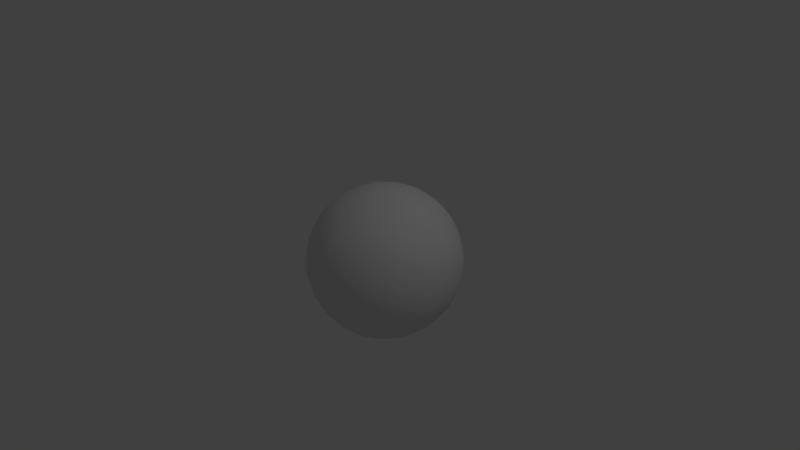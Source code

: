 # Source: 2pointenemy.blend  (saved by Blender 2.73.0; exported with 4.5.12 LTS)
import bpy
from mathutils import Matrix  # noqa: F401  (used for matrix-valued properties, if any)

bpy.ops.wm.read_factory_settings(use_empty=True)
scene = bpy.context.scene
scene.name = 'Scene'

# ---- collections
col_collection_1 = bpy.data.collections.new('Collection 1'); scene.collection.children.link(col_collection_1)

# ---- world
world_world = bpy.data.worlds.new('World'); scene.world = world_world
world_world.color = (0.05088, 0.05088, 0.05088)
world_world.use_sun_shadow = False
world_world.sun_shadow_jitter_overblur = 0.0
world_world.cycles.sampling_method = 'MANUAL'
world_world.cycles.sample_map_resolution = 256

# ---- cameras
cam_camera = bpy.data.cameras.new('Camera')
cam_camera.clip_end = 100.0
cam_camera.lens = 35.0
cam_camera.sensor_width = 32.0
cam_camera.sensor_height = 18.0
cam_camera.ortho_scale = 7.314
cam_camera.dof.focus_distance = 0.0
cam_camera.dof.aperture_fstop = 128.0

# ---- lights
light_lamp = bpy.data.lights.new('Lamp', 'POINT')
light_lamp.transmission_factor = 0.0
light_lamp.cutoff_distance = 30.0
light_lamp.energy = 100.0
light_lamp.shadow_buffer_clip_start = 1.001
light_lamp.shadow_soft_size = 0.1
light_lamp.shadow_maximum_resolution = 0.006
light_lamp.use_absolute_resolution = True
light_lamp.cycles.use_multiple_importance_sampling = False

# ---- meshes
me_sphere = bpy.data.meshes.new('Sphere')
me_sphere.from_pydata([(-0.1951, 0.0, 0.9808), (-0.3827, 0.0, 0.9239), (-0.5556, 0.0, 0.8315), (-0.7071, 0.0, 0.7071), (-0.8315, 0.0, 0.5556), (-0.9239, 0.0, 0.3827), (-0.9808, 0.0, 0.1951), (-1.0, 0.0, 7.55e-08), (-0.9808, 0.0, -0.1951), (-0.9239, 0.0, -0.3827), (-0.8315, 0.0, -0.5556), (-0.7071, 0.0, -0.7071), (-0.5556, 0.0, -0.8315), (-0.3827, 0.0, -0.9239), (-0.1951, 0.0, -0.9808), (-0.1913, 0.03806, 0.9808), (-0.3753, 0.07466, 0.9239), (-0.5449, 0.1084, 0.8315), (-0.6935, 0.1379, 0.7071), (-0.8155, 0.1622, 0.5556), (-0.9061, 0.1802, 0.3827), (-0.9619, 0.1913, 0.1951), (-0.9808, 0.1951, 7.55e-08), (-0.9619, 0.1913, -0.1951), (-0.9061, 0.1802, -0.3827), (-0.8155, 0.1622, -0.5556), (-0.6935, 0.1379, -0.7071), (-0.5449, 0.1084, -0.8315), (-0.3753, 0.07466, -0.9239), (-0.1913, 0.03806, -0.9808), (-0.1802, 0.07466, 0.9808), (-0.3536, 0.1464, 0.9239), (-0.5133, 0.2126, 0.8315), (-0.6533, 0.2706, 0.7071), (-0.7682, 0.3182, 0.5556), (-0.8536, 0.3536, 0.3827), (-0.9061, 0.3753, 0.1951), (-0.9239, 0.3827, 7.55e-08), (-0.9061, 0.3753, -0.1951), (-0.8536, 0.3536, -0.3827), (-0.7682, 0.3182, -0.5556), (-0.6533, 0.2706, -0.7071), (-0.5133, 0.2126, -0.8315), (-0.3536, 0.1464, -0.9239), (-0.1802, 0.07466, -0.9808), (-0.1622, 0.1084, 0.9808), (-0.3182, 0.2126, 0.9239), (-0.4619, 0.3087, 0.8315), (-0.5879, 0.3928, 0.7071), (-0.6913, 0.4619, 0.5556), (-0.7682, 0.5133, 0.3827), (-0.8155, 0.5449, 0.1951), (-0.8315, 0.5556, 7.55e-08), (-0.8155, 0.5449, -0.1951), (-0.7682, 0.5133, -0.3827), (-0.6913, 0.4619, -0.5556), (-0.5879, 0.3928, -0.7071), (-0.4619, 0.3087, -0.8315), (-0.3182, 0.2126, -0.9239), (-0.1622, 0.1084, -0.9808), (-0.1379, 0.1379, 0.9808), (-0.2706, 0.2706, 0.9239), (-0.3928, 0.3928, 0.8315), (-0.5, 0.5, 0.7071), (-0.5879, 0.5879, 0.5556), (-0.6533, 0.6533, 0.3827), (-0.6935, 0.6935, 0.1951), (-0.7071, 0.7071, 7.55e-08), (-0.6935, 0.6935, -0.1951), (-0.6533, 0.6533, -0.3827), (-0.5879, 0.5879, -0.5556), (-0.5, 0.5, -0.7071), (-0.3928, 0.3928, -0.8315), (-0.2706, 0.2706, -0.9239), (-0.1379, 0.1379, -0.9808), (-0.1084, 0.1622, 0.9808), (-0.2126, 0.3182, 0.9239), (-0.3087, 0.4619, 0.8315), (-0.3928, 0.5879, 0.7071), (-0.4619, 0.6913, 0.5556), (-0.5133, 0.7682, 0.3827), (-0.5449, 0.8155, 0.1951), (-0.5556, 0.8315, 7.55e-08), (-0.5449, 0.8155, -0.1951), (-0.5133, 0.7682, -0.3827), (-0.4619, 0.6913, -0.5556), (-0.3928, 0.5879, -0.7071), (-0.3087, 0.4619, -0.8315), (-0.2126, 0.3182, -0.9239), (-0.1084, 0.1622, -0.9808), (-0.07466, 0.1802, 0.9808), (-0.1464, 0.3536, 0.9239), (-0.2126, 0.5133, 0.8315), (-0.2706, 0.6533, 0.7071), (-0.3182, 0.7682, 0.5556), (-0.3536, 0.8536, 0.3827), (-0.3753, 0.9061, 0.1951), (-0.3827, 0.9239, 7.55e-08), (-0.3753, 0.9061, -0.1951), (-0.3536, 0.8536, -0.3827), (-0.3182, 0.7682, -0.5556), (-0.2706, 0.6533, -0.7071), (-0.2126, 0.5133, -0.8315), (-0.1464, 0.3536, -0.9239), (-0.07466, 0.1802, -0.9808), (-0.03806, 0.1913, 0.9808), (-0.07466, 0.3753, 0.9239), (-0.1084, 0.5449, 0.8315), (-0.1379, 0.6935, 0.7071), (-0.1622, 0.8155, 0.5556), (-0.1802, 0.9061, 0.3827), (-0.1913, 0.9619, 0.1951), (-0.1951, 0.9808, 7.55e-08), (-0.1913, 0.9619, -0.1951), (-0.1802, 0.9061, -0.3827), (-0.1622, 0.8155, -0.5556), (-0.1379, 0.6935, -0.7071), (-0.1084, 0.5449, -0.8315), (-0.07466, 0.3753, -0.9239), (-0.03806, 0.1913, -0.9808), (3.266e-07, 0.1951, 0.9808), (3.192e-07, 0.3827, 0.9239), (3.117e-07, 0.5556, 0.8315), (3.192e-07, 0.7071, 0.7071), (3.341e-07, 0.8315, 0.5556), (2.745e-07, 0.9239, 0.3827), (3.937e-07, 0.9808, 0.1951), (3.788e-07, 1.0, 7.55e-08), (3.937e-07, 0.9808, -0.1951), (2.298e-07, 0.9239, -0.3827), (3.341e-07, 0.8315, -0.5556), (3.192e-07, 0.7071, -0.7071), (3.415e-07, 0.5556, -0.8315), (3.043e-07, 0.3827, -0.9239), (3.08e-07, 0.1951, -0.9808), (0.03806, 0.1913, 0.9808), (0.07466, 0.3753, 0.9239), (0.1084, 0.5449, 0.8315), (0.138, 0.6935, 0.7071), (0.1622, 0.8155, 0.5556), (0.1802, 0.9061, 0.3827), (0.1913, 0.9619, 0.1951), (0.1951, 0.9808, 7.55e-08), (0.1913, 0.9619, -0.1951), (0.1802, 0.9061, -0.3827), (0.1622, 0.8155, -0.5556), (0.138, 0.6935, -0.7071), (0.1084, 0.5449, -0.8315), (0.07466, 0.3753, -0.9239), (0.03806, 0.1913, -0.9808), (0.07466, 0.1802, 0.9808), (0.1464, 0.3536, 0.9239), (0.2126, 0.5133, 0.8315), (0.2706, 0.6533, 0.7071), (0.3182, 0.7682, 0.5556), (0.3536, 0.8536, 0.3827), (0.3753, 0.9061, 0.1951), (0.3827, 0.9239, 7.55e-08), (0.3753, 0.9061, -0.1951), (0.3536, 0.8536, -0.3827), (0.3182, 0.7682, -0.5556), (0.2706, 0.6533, -0.7071), (0.2126, 0.5133, -0.8315), (0.1464, 0.3536, -0.9239), (0.07466, 0.1802, -0.9808), (0.1084, 0.1622, 0.9808), (0.2126, 0.3182, 0.9239), (0.3087, 0.4619, 0.8315), (0.3928, 0.5879, 0.7071), (0.4619, 0.6913, 0.5556), (0.5133, 0.7682, 0.3827), (0.5449, 0.8155, 0.1951), (0.5556, 0.8315, 7.55e-08), (0.5449, 0.8155, -0.1951), (0.5133, 0.7682, -0.3827), (0.4619, 0.6913, -0.5556), (0.3928, 0.5879, -0.7071), (0.3087, 0.4619, -0.8315), (0.2126, 0.3182, -0.9239), (0.1084, 0.1622, -0.9808), (0.138, 0.1379, 0.9808), (0.2706, 0.2706, 0.9239), (0.3928, 0.3928, 0.8315), (0.5, 0.5, 0.7071), (0.5879, 0.5879, 0.5556), (0.6533, 0.6533, 0.3827), (0.6935, 0.6935, 0.1951), (0.7071, 0.7071, 7.55e-08), (0.6935, 0.6935, -0.1951), (0.6533, 0.6533, -0.3827), (0.5879, 0.5879, -0.5556), (0.5, 0.5, -0.7071), (0.3928, 0.3928, -0.8315), (0.2706, 0.2706, -0.9239), (0.138, 0.1379, -0.9808), (0.1622, 0.1084, 0.9808), (0.3182, 0.2126, 0.9239), (0.4619, 0.3087, 0.8315), (0.5879, 0.3928, 0.7071), (0.6913, 0.4619, 0.5556), (0.7682, 0.5133, 0.3827), (0.8155, 0.5449, 0.1951), (0.8315, 0.5556, 7.55e-08), (0.8155, 0.5449, -0.1951), (0.7682, 0.5133, -0.3827), (0.6913, 0.4619, -0.5556), (0.5879, 0.3928, -0.7071), (0.4619, 0.3087, -0.8315), (0.3182, 0.2126, -0.9239), (0.1622, 0.1084, -0.9808), (0.1802, 0.07466, 0.9808), (0.3536, 0.1464, 0.9239), (0.5133, 0.2126, 0.8315), (0.6533, 0.2706, 0.7071), (0.7682, 0.3182, 0.5556), (0.8536, 0.3536, 0.3827), (0.9061, 0.3753, 0.1951), (0.9239, 0.3827, 7.55e-08), (0.9061, 0.3753, -0.1951), (0.8536, 0.3536, -0.3827), (0.7682, 0.3182, -0.5556), (0.6533, 0.2706, -0.7071), (0.5133, 0.2126, -0.8315), (0.3536, 0.1464, -0.9239), (0.1802, 0.07466, -0.9808), (0.1913, 0.03806, 0.9808), (0.3753, 0.07466, 0.9239), (0.5449, 0.1084, 0.8315), (0.6935, 0.1379, 0.7071), (0.8155, 0.1622, 0.5556), (0.9061, 0.1802, 0.3827), (0.9619, 0.1913, 0.1951), (0.9808, 0.1951, 7.55e-08), (0.9619, 0.1913, -0.1951), (0.9061, 0.1802, -0.3827), (0.8155, 0.1622, -0.5556), (0.6935, 0.1379, -0.7071), (0.5449, 0.1084, -0.8315), (0.3753, 0.07466, -0.9239), (0.1913, 0.03806, -0.9808), (0.1951, -7.212e-09, 0.9808), (0.3827, 4.122e-08, 0.9239), (0.5556, 2.632e-08, 0.8315), (0.7071, -2.584e-08, 0.7071), (0.8315, -8.544e-08, 0.5556), (0.9239, 6.357e-08, 0.3827), (0.9808, -8.544e-08, 0.1951), (1.0, -1.003e-07, 7.55e-08), (0.9808, -8.544e-08, -0.1951), (0.9239, 6.357e-08, -0.3827), (0.8315, -8.544e-08, -0.5556), (0.7071, -2.584e-08, -0.7071), (0.5556, -1.094e-08, -0.8315), (0.3827, 3.964e-09, -0.9239), (0.1951, 3.964e-09, -0.9808), (0.1913, -0.03806, 0.9808), (0.3753, -0.07466, 0.9239), (0.5449, -0.1084, 0.8315), (0.6935, -0.1379, 0.7071), (0.8155, -0.1622, 0.5556), (0.9061, -0.1802, 0.3827), (0.9619, -0.1913, 0.1951), (0.9808, -0.1951, 7.55e-08), (0.9619, -0.1913, -0.1951), (0.9061, -0.1802, -0.3827), (0.8155, -0.1622, -0.5556), (0.6935, -0.1379, -0.7071), (0.5449, -0.1084, -0.8315), (0.3753, -0.07466, -0.9239), (0.1913, -0.03806, -0.9808), (0.1802, -0.07466, 0.9808), (0.3536, -0.1464, 0.9239), (0.5133, -0.2126, 0.8315), (0.6533, -0.2706, 0.7071), (0.7682, -0.3182, 0.5556), (0.8536, -0.3536, 0.3827), (0.9061, -0.3753, 0.1951), (0.9239, -0.3827, 7.55e-08), (0.9061, -0.3753, -0.1951), (0.8536, -0.3536, -0.3827), (0.7682, -0.3182, -0.5556), (0.6533, -0.2706, -0.7071), (0.5133, -0.2126, -0.8315), (0.3536, -0.1464, -0.9239), (0.1802, -0.07466, -0.9808), (0.1622, -0.1084, 0.9808), (0.3182, -0.2126, 0.9239), (0.4619, -0.3087, 0.8315), (0.5879, -0.3928, 0.7071), (0.6913, -0.4619, 0.5556), (0.7682, -0.5133, 0.3827), (0.8155, -0.5449, 0.1951), (0.8315, -0.5556, 7.55e-08), (0.8155, -0.5449, -0.1951), (0.7682, -0.5133, -0.3827), (0.6913, -0.4619, -0.5556), (0.5879, -0.3928, -0.7071), (0.4619, -0.3087, -0.8315), (0.3182, -0.2126, -0.9239), (0.1622, -0.1084, -0.9808), (0.138, -0.1379, 0.9808), (0.2706, -0.2706, 0.9239), (0.3928, -0.3928, 0.8315), (0.5, -0.5, 0.7071), (0.5879, -0.5879, 0.5556), (0.6533, -0.6533, 0.3827), (0.6935, -0.6935, 0.1951), (0.7071, -0.7071, 7.55e-08), (0.6935, -0.6935, -0.1951), (0.6533, -0.6533, -0.3827), (0.5879, -0.5879, -0.5556), (0.5, -0.5, -0.7071), (0.3928, -0.3928, -0.8315), (0.2706, -0.2706, -0.9239), (0.1379, -0.1379, -0.9808), (0.1084, -0.1622, 0.9808), (0.2126, -0.3182, 0.9239), (0.3087, -0.4619, 0.8315), (0.3928, -0.5879, 0.7071), (0.4619, -0.6913, 0.5556), (0.5133, -0.7682, 0.3827), (0.5449, -0.8155, 0.1951), (0.5556, -0.8315, 7.55e-08), (0.5449, -0.8155, -0.1951), (0.5133, -0.7682, -0.3827), (0.4619, -0.6913, -0.5556), (0.3928, -0.5879, -0.7071), (0.3087, -0.4619, -0.8315), (0.2126, -0.3182, -0.9239), (0.1084, -0.1622, -0.9808), (3.258e-07, 0.0, -1.0), (0.07466, -0.1802, 0.9808), (0.1464, -0.3536, 0.9239), (0.2126, -0.5133, 0.8315), (0.2706, -0.6533, 0.7071), (0.3182, -0.7682, 0.5556), (0.3536, -0.8536, 0.3827), (0.3753, -0.9061, 0.1951), (0.3827, -0.9239, 7.55e-08), (0.3753, -0.9061, -0.1951), (0.3536, -0.8536, -0.3827), (0.3182, -0.7682, -0.5556), (0.2706, -0.6533, -0.7071), (0.2126, -0.5133, -0.8315), (0.1464, -0.3536, -0.9239), (0.07466, -0.1802, -0.9808), (0.03806, -0.1913, 0.9808), (0.07466, -0.3753, 0.9239), (0.1084, -0.5449, 0.8315), (0.1379, -0.6935, 0.7071), (0.1622, -0.8155, 0.5556), (0.1802, -0.9061, 0.3827), (0.1913, -0.9619, 0.1951), (0.1951, -0.9808, 7.55e-08), (0.1913, -0.9619, -0.1951), (0.1802, -0.9061, -0.3827), (0.1622, -0.8155, -0.5556), (0.1379, -0.6935, -0.7071), (0.1084, -0.5449, -0.8315), (0.07466, -0.3753, -0.9239), (0.03806, -0.1913, -0.9808), (3.117e-07, -0.1951, 0.9808), (2.819e-07, -0.3827, 0.9239), (2.819e-07, -0.5556, 0.8315), (1.851e-07, -0.7071, 0.7071), (1.404e-07, -0.8315, 0.5556), (3.192e-07, -0.9239, 0.3827), (9.567e-08, -0.9808, 0.1951), (1.404e-07, -1.0, 7.55e-08), (9.567e-08, -0.9808, -0.1951), (3.192e-07, -0.9239, -0.3827), (1.404e-07, -0.8315, -0.5556), (1.851e-07, -0.7071, -0.7071), (2.596e-07, -0.5556, -0.8315), (2.521e-07, -0.3827, -0.9239), (3.155e-07, -0.1951, -0.9808), (-0.03806, -0.1913, 0.9808), (-0.07466, -0.3753, 0.9239), (-0.1084, -0.5449, 0.8315), (-0.1379, -0.6935, 0.7071), (-0.1622, -0.8155, 0.5556), (-0.1802, -0.9061, 0.3827), (-0.1913, -0.9619, 0.1951), (-0.1951, -0.9808, 7.55e-08), (-0.1913, -0.9619, -0.1951), (-0.1802, -0.9061, -0.3827), (-0.1622, -0.8155, -0.5556), (-0.1379, -0.6935, -0.7071), (-0.1084, -0.5449, -0.8315), (-0.07466, -0.3753, -0.9239), (-0.03806, -0.1913, -0.9808), (-0.07466, -0.1802, 0.9808), (-0.1464, -0.3536, 0.9239), (-0.2126, -0.5133, 0.8315), (-0.2706, -0.6533, 0.7071), (-0.3182, -0.7682, 0.5556), (-0.3536, -0.8536, 0.3827), (-0.3753, -0.9061, 0.1951), (-0.3827, -0.9239, 7.55e-08), (-0.3753, -0.9061, -0.1951), (-0.3536, -0.8536, -0.3827), (-0.3182, -0.7682, -0.5556), (-0.2706, -0.6533, -0.7071), (-0.2126, -0.5133, -0.8315), (-0.1464, -0.3536, -0.9239), (-0.07466, -0.1802, -0.9808), (-0.1084, -0.1622, 0.9808), (-0.2126, -0.3182, 0.9239), (-0.3087, -0.4619, 0.8315), (-0.3928, -0.5879, 0.7071), (-0.4619, -0.6913, 0.5556), (-0.5133, -0.7682, 0.3827), (-0.5449, -0.8155, 0.1951), (-0.5556, -0.8315, 7.55e-08), (-0.5449, -0.8155, -0.1951), (-0.5133, -0.7682, -0.3827), (-0.4619, -0.6913, -0.5556), (-0.3928, -0.5879, -0.7071), (-0.3087, -0.4619, -0.8315), (-0.2126, -0.3182, -0.9239), (-0.1084, -0.1622, -0.9808), (-0.1379, -0.1379, 0.9808), (-0.2706, -0.2706, 0.9239), (-0.3928, -0.3928, 0.8315), (-0.5, -0.5, 0.7071), (-0.5879, -0.5879, 0.5556), (-0.6533, -0.6533, 0.3827), (-0.6935, -0.6935, 0.1951), (-0.7071, -0.7071, 7.55e-08), (-0.6935, -0.6935, -0.1951), (-0.6533, -0.6533, -0.3827), (-0.5879, -0.5879, -0.5556), (-0.5, -0.5, -0.7071), (-0.3928, -0.3928, -0.8315), (-0.2706, -0.2706, -0.9239), (-0.1379, -0.1379, -0.9808), (-0.1622, -0.1084, 0.9808), (-0.3182, -0.2126, 0.9239), (-0.4619, -0.3087, 0.8315), (-0.5879, -0.3928, 0.7071), (-0.6913, -0.4619, 0.5556), (-0.7682, -0.5133, 0.3827), (-0.8155, -0.5449, 0.1951), (-0.8315, -0.5556, 7.55e-08), (-0.8155, -0.5449, -0.1951), (-0.7682, -0.5133, -0.3827), (-0.6913, -0.4619, -0.5556), (-0.5879, -0.3928, -0.7071), (-0.4619, -0.3087, -0.8315), (-0.3182, -0.2126, -0.9239), (-0.1622, -0.1084, -0.9808), (2.48e-08, -1.247e-07, 1.0), (-0.1802, -0.07466, 0.9808), (-0.3536, -0.1464, 0.9239), (-0.5133, -0.2126, 0.8315), (-0.6533, -0.2706, 0.7071), (-0.7682, -0.3182, 0.5556), (-0.8536, -0.3536, 0.3827), (-0.9061, -0.3753, 0.1951), (-0.9239, -0.3827, 7.55e-08), (-0.9061, -0.3753, -0.1951), (-0.8536, -0.3536, -0.3827), (-0.7682, -0.3182, -0.5556), (-0.6533, -0.2706, -0.7071), (-0.5133, -0.2126, -0.8315), (-0.3536, -0.1464, -0.9239), (-0.1802, -0.07466, -0.9808), (-0.1913, -0.03806, 0.9808), (-0.3753, -0.07466, 0.9239), (-0.5449, -0.1084, 0.8315), (-0.6935, -0.1379, 0.7071), (-0.8155, -0.1622, 0.5556), (-0.9061, -0.1802, 0.3827), (-0.9619, -0.1913, 0.1951), (-0.9808, -0.1951, 7.55e-08), (-0.9619, -0.1913, -0.1951), (-0.9061, -0.1802, -0.3827), (-0.8155, -0.1622, -0.5556), (-0.6935, -0.1379, -0.7071), (-0.5449, -0.1084, -0.8315), (-0.3753, -0.07466, -0.9239), (-0.1913, -0.03806, -0.9808), (-0.2889, 0.0, 0.9523), (-0.4691, 0.0, 0.8777), (-0.6313, 0.0, 0.7693), (-0.7693, 0.0, 0.6313), (-0.8777, 0.0, 0.4691), (-0.9523, 0.0, 0.2889), (-0.9904, 0.0, 0.09755), (-0.9904, 0.0, -0.09755), (-0.9523, 0.0, -0.2889), (-0.8777, 0.0, -0.4691), (-0.7693, 0.0, -0.6313), (-0.6313, 0.0, -0.7693), (-0.4691, 0.0, -0.8777), (-0.2889, 0.0, -0.9523), (-0.2833, 0.05636, 0.9523), (-0.4601, 0.09152, 0.8777), (-0.6192, 0.1232, 0.7693), (-0.7545, 0.1501, 0.6313), (-0.8608, 0.1712, 0.4691), (-0.934, 0.1858, 0.2889), (-0.9714, 0.1932, 0.09755), (-0.9714, 0.1932, -0.09755), (-0.934, 0.1858, -0.2889), (-0.8608, 0.1712, -0.4691), (-0.7545, 0.1501, -0.6313), (-0.6192, 0.1232, -0.7693), (-0.4601, 0.09152, -0.8777), (-0.2833, 0.05636, -0.9523), (-0.8235, 0.08111, 0.5556), (-0.7003, 0.06897, 0.7071), (-0.1932, 0.01903, -0.9808), (-0.5502, 0.05419, 0.8315), (-0.379, 0.03733, 0.9239), (-0.379, 0.03733, -0.9239), (-0.5502, 0.05419, -0.8315), (-0.1932, 0.01903, 0.9808), (-0.7003, 0.06897, -0.7071), (-0.8235, 0.08111, -0.5556), (-0.915, 0.09012, -0.3827), (-0.9714, 0.09567, -0.1951), (-0.9904, 0.09755, 7.55e-08), (-0.9714, 0.09567, 0.1951), (-0.915, 0.09012, 0.3827), (-0.2669, 0.1106, 0.9523), (-0.4334, 0.1795, 0.8777), (-0.5833, 0.2416, 0.7693), (-0.7107, 0.2944, 0.6313), (-0.8109, 0.3359, 0.4691), (-0.8798, 0.3644, 0.2889), (-0.915, 0.379, 0.09755), (-0.915, 0.379, -0.09755), (-0.8798, 0.3644, -0.2889), (-0.8109, 0.3359, -0.4691), (-0.7107, 0.2944, -0.6313), (-0.5833, 0.2416, -0.7693), (-0.4334, 0.1795, -0.8777), (-0.2669, 0.1106, -0.9523), (-0.7918, 0.2402, -0.5556), (-0.8798, 0.2669, -0.3827), (-0.934, 0.2833, -0.1951), (-0.9523, 0.2889, 7.55e-08), (-0.934, 0.2833, 0.1951), (-0.8798, 0.2669, 0.3827), (-0.7918, 0.2402, 0.5556), (-0.6734, 0.2043, 0.7071), (-0.1858, 0.05636, -0.9808), (-0.5291, 0.1605, 0.8315), (-0.3644, 0.1106, 0.9239), (-0.3644, 0.1106, -0.9239), (-0.5291, 0.1605, -0.8315), (-0.1858, 0.05636, 0.9808), (-0.6734, 0.2043, -0.7071), (-0.2402, 0.1605, 0.9523), (-0.3901, 0.2606, 0.8777), (-0.5249, 0.3508, 0.7693), (-0.6396, 0.4274, 0.6313), (-0.7298, 0.4876, 0.4691), (-0.7918, 0.5291, 0.2889), (-0.8235, 0.5502, 0.09755), (-0.8235, 0.5502, -0.09755), (-0.7918, 0.5291, -0.2889), (-0.7298, 0.4876, -0.4691), (-0.6396, 0.4274, -0.6313), (-0.5249, 0.3508, -0.7693), (-0.3901, 0.2606, -0.8777), (-0.2402, 0.1605, -0.9523), (-0.7298, 0.3901, -0.5556), (-0.8109, 0.4334, -0.3827), (-0.8608, 0.4601, -0.1951), (-0.8777, 0.4691, 7.55e-08), (-0.8608, 0.4601, 0.1951), (-0.8109, 0.4334, 0.3827), (-0.7298, 0.3901, 0.5556), (-0.6206, 0.3317, 0.7071), (-0.1712, 0.09152, -0.9808), (-0.4876, 0.2606, 0.8315), (-0.3359, 0.1795, 0.9239), (-0.3359, 0.1795, -0.9239), (-0.4876, 0.2606, -0.8315), (-0.1712, 0.09152, 0.9808), (-0.6206, 0.3317, -0.7071), (-0.2043, 0.2043, 0.9523), (-0.3317, 0.3317, 0.8777), (-0.4464, 0.4464, 0.7693), (-0.544, 0.544, 0.6313), (-0.6206, 0.6206, 0.4691), (-0.6734, 0.6734, 0.2889), (-0.7003, 0.7003, 0.09755), (-0.7003, 0.7003, -0.09755), (-0.6734, 0.6734, -0.2889), (-0.6206, 0.6206, -0.4691), (-0.544, 0.544, -0.6313), (-0.4464, 0.4464, -0.7693), (-0.3317, 0.3317, -0.8777), (-0.2043, 0.2043, -0.9523), (-0.6396, 0.5249, -0.5556), (-0.7107, 0.5833, -0.3827), (-0.7545, 0.6192, -0.1951), (-0.7693, 0.6313, 7.55e-08), (-0.7545, 0.6192, 0.1951), (-0.7107, 0.5833, 0.3827), (-0.6396, 0.5249, 0.5556), (-0.544, 0.4464, 0.7071), (-0.1501, 0.1232, -0.9808), (-0.4274, 0.3508, 0.8315), (-0.2944, 0.2416, 0.9239), (-0.2944, 0.2416, -0.9239), (-0.4274, 0.3508, -0.8315), (-0.1501, 0.1232, 0.9808), (-0.544, 0.4464, -0.7071), (-0.1605, 0.2402, 0.9523), (-0.2606, 0.3901, 0.8777), (-0.3508, 0.5249, 0.7693), (-0.4274, 0.6396, 0.6313), (-0.4876, 0.7298, 0.4691), (-0.5291, 0.7918, 0.2889), (-0.5502, 0.8235, 0.09755), (-0.5502, 0.8235, -0.09755), (-0.5291, 0.7918, -0.2889), (-0.4876, 0.7298, -0.4691), (-0.4274, 0.6396, -0.6313), (-0.3508, 0.5249, -0.7693), (-0.2606, 0.3901, -0.8777), (-0.1605, 0.2402, -0.9523), (-0.5249, 0.6396, -0.5556), (-0.5833, 0.7107, -0.3827), (-0.6192, 0.7545, -0.1951), (-0.6313, 0.7693, 7.55e-08), (-0.6192, 0.7545, 0.1951), (-0.5833, 0.7107, 0.3827), (-0.5249, 0.6396, 0.5556), (-0.4464, 0.544, 0.7071), (-0.1232, 0.1501, -0.9808), (-0.3508, 0.4274, 0.8315), (-0.2416, 0.2944, 0.9239), (-0.2416, 0.2944, -0.9239), (-0.3508, 0.4274, -0.8315), (-0.1232, 0.1501, 0.9808), (-0.4464, 0.544, -0.7071), (-0.1106, 0.2669, 0.9523), (-0.1795, 0.4334, 0.8777), (-0.2416, 0.5833, 0.7693), (-0.2944, 0.7107, 0.6313), (-0.3359, 0.8109, 0.4691), (-0.3644, 0.8798, 0.2889), (-0.379, 0.915, 0.09755), (-0.379, 0.915, -0.09755), (-0.3644, 0.8798, -0.2889), (-0.3359, 0.8109, -0.4691), (-0.2944, 0.7107, -0.6313), (-0.2416, 0.5833, -0.7693), (-0.1795, 0.4334, -0.8777), (-0.1106, 0.2669, -0.9523), (-0.3901, 0.7298, -0.5556), (-0.4334, 0.8109, -0.3827), (-0.4601, 0.8608, -0.1951), (-0.4691, 0.8777, 7.55e-08), (-0.4601, 0.8608, 0.1951), (-0.4334, 0.8109, 0.3827), (-0.3901, 0.7298, 0.5556), (-0.3317, 0.6206, 0.7071), (-0.09152, 0.1712, -0.9808), (-0.2606, 0.4876, 0.8315), (-0.1795, 0.3359, 0.9239), (-0.1795, 0.3359, -0.9239), (-0.2606, 0.4876, -0.8315), (-0.09152, 0.1712, 0.9808), (-0.3317, 0.6206, -0.7071), (-0.05636, 0.2833, 0.9523), (-0.09152, 0.4601, 0.8777), (-0.1232, 0.6192, 0.7693), (-0.1501, 0.7545, 0.6313), (-0.1712, 0.8608, 0.4691), (-0.1858, 0.934, 0.2889), (-0.1932, 0.9714, 0.09755), (-0.1932, 0.9714, -0.09755), (-0.1858, 0.934, -0.2889), (-0.1712, 0.8608, -0.4691), (-0.1501, 0.7545, -0.6313), (-0.1232, 0.6192, -0.7693), (-0.09152, 0.4601, -0.8777), (-0.05636, 0.2833, -0.9523), (-0.2402, 0.7918, -0.5556), (-0.2669, 0.8798, -0.3827), (-0.2833, 0.934, -0.1951), (-0.2889, 0.9523, 7.55e-08), (-0.2833, 0.934, 0.1951), (-0.2669, 0.8798, 0.3827), (-0.2402, 0.7918, 0.5556), (-0.2043, 0.6734, 0.7071), (-0.05636, 0.1858, -0.9808), (-0.1605, 0.5291, 0.8315), (-0.1106, 0.3644, 0.9239), (-0.1106, 0.3644, -0.9239), (-0.1605, 0.5291, -0.8315), (-0.05636, 0.1858, 0.9808), (-0.2043, 0.6734, -0.7071), (3.229e-07, 0.2889, 0.9523), (3.155e-07, 0.4691, 0.8777), (3.155e-07, 0.6313, 0.7693), (3.266e-07, 0.7693, 0.6313), (3.043e-07, 0.8777, 0.4691), (3.341e-07, 0.9523, 0.2889), (3.862e-07, 0.9904, 0.09755), (3.862e-07, 0.9904, -0.09755), (3.117e-07, 0.9523, -0.2889), (2.819e-07, 0.8777, -0.4691), (3.266e-07, 0.7693, -0.6313), (3.304e-07, 0.6313, -0.7693), (3.229e-07, 0.4691, -0.8777), (3.061e-07, 0.2889, -0.9523), (-0.08111, 0.8235, -0.5556), (-0.09012, 0.915, -0.3827), (-0.09567, 0.9714, -0.1951), (-0.09754, 0.9904, 7.55e-08), (-0.09567, 0.9714, 0.1951), (-0.09012, 0.915, 0.3827), (-0.08111, 0.8235, 0.5556), (-0.06897, 0.7003, 0.7071), (-0.01903, 0.1932, -0.9808), (-0.05419, 0.5502, 0.8315), (-0.03733, 0.379, 0.9239), (-0.03733, 0.379, -0.9239), (-0.05419, 0.5502, -0.8315), (-0.01903, 0.1932, 0.9808), (-0.06897, 0.7003, -0.7071), (0.05636, 0.2833, 0.9523), (0.09152, 0.4601, 0.8777), (0.1232, 0.6192, 0.7693), (0.1501, 0.7545, 0.6313), (0.1712, 0.8608, 0.4691), (0.1858, 0.934, 0.2889), (0.1932, 0.9714, 0.09755), (0.1932, 0.9714, -0.09755), (0.1858, 0.934, -0.2889), (0.1712, 0.8608, -0.4691), (0.1501, 0.7545, -0.6313), (0.1232, 0.6192, -0.7693), (0.09152, 0.4601, -0.8777), (0.05636, 0.2833, -0.9523), (0.08111, 0.8235, -0.5556), (0.09012, 0.915, -0.3827), (0.09567, 0.9714, -0.1951), (0.09755, 0.9904, 7.55e-08), (0.09567, 0.9714, 0.1951), (0.09012, 0.915, 0.3827), (0.08111, 0.8235, 0.5556), (0.06898, 0.7003, 0.7071), (0.01903, 0.1932, -0.9808), (0.05419, 0.5502, 0.8315), (0.03733, 0.379, 0.9239), (0.03733, 0.379, -0.9239), (0.05419, 0.5502, -0.8315), (0.01903, 0.1932, 0.9808), (0.06898, 0.7003, -0.7071), (0.1106, 0.2669, 0.9523), (0.1795, 0.4334, 0.8777), (0.2416, 0.5833, 0.7693), (0.2944, 0.7107, 0.6313), (0.3359, 0.8109, 0.4691), (0.3644, 0.8798, 0.2889), (0.379, 0.915, 0.09755), (0.379, 0.915, -0.09755), (0.3644, 0.8798, -0.2889), (0.3359, 0.8109, -0.4691), (0.2944, 0.7107, -0.6313), (0.2416, 0.5833, -0.7693), (0.1795, 0.4334, -0.8777), (0.1106, 0.2669, -0.9523), (0.2402, 0.7918, -0.5556), (0.2669, 0.8798, -0.3827), (0.2833, 0.934, -0.1951), (0.2889, 0.9523, 7.55e-08), (0.2833, 0.934, 0.1951), (0.2669, 0.8798, 0.3827), (0.2402, 0.7918, 0.5556), (0.2043, 0.6734, 0.7071), (0.05636, 0.1858, -0.9808), (0.1605, 0.5291, 0.8315), (0.1106, 0.3644, 0.9239), (0.1106, 0.3644, -0.9239), (0.1605, 0.5291, -0.8315), (0.05636, 0.1858, 0.9808), (0.2043, 0.6734, -0.7071), (0.1605, 0.2402, 0.9523), (0.2606, 0.3901, 0.8777), (0.3508, 0.5249, 0.7693), (0.4274, 0.6396, 0.6313), (0.4876, 0.7298, 0.4691), (0.5291, 0.7918, 0.2889), (0.5502, 0.8235, 0.09755), (0.5502, 0.8235, -0.09755), (0.5291, 0.7918, -0.2889), (0.4876, 0.7298, -0.4691), (0.4274, 0.6396, -0.6313), (0.3508, 0.5249, -0.7693), (0.2606, 0.3901, -0.8777), (0.1605, 0.2402, -0.9523), (0.3901, 0.7298, -0.5556), (0.4334, 0.8109, -0.3827), (0.4601, 0.8608, -0.1951), (0.4691, 0.8777, 7.55e-08), (0.4601, 0.8608, 0.1951), (0.4334, 0.8109, 0.3827), (0.3901, 0.7298, 0.5556), (0.3317, 0.6206, 0.7071), (0.09152, 0.1712, -0.9808), (0.2606, 0.4876, 0.8315), (0.1795, 0.3359, 0.9239), (0.1795, 0.3359, -0.9239), (0.2606, 0.4876, -0.8315), (0.09152, 0.1712, 0.9808), (0.3317, 0.6206, -0.7071), (0.2043, 0.2043, 0.9523), (0.3317, 0.3317, 0.8777), (0.4464, 0.4464, 0.7693), (0.544, 0.544, 0.6313), (0.6206, 0.6206, 0.4691), (0.6734, 0.6734, 0.2889), (0.7003, 0.7003, 0.09755), (0.7003, 0.7003, -0.09755), (0.6734, 0.6734, -0.2889), (0.6206, 0.6206, -0.4691), (0.544, 0.544, -0.6313), (0.4464, 0.4464, -0.7693), (0.3317, 0.3317, -0.8777), (0.2043, 0.2043, -0.9523), (0.5249, 0.6396, -0.5556), (0.5833, 0.7107, -0.3827), (0.6192, 0.7545, -0.1951), (0.6313, 0.7693, 7.55e-08), (0.6192, 0.7545, 0.1951), (0.5833, 0.7107, 0.3827), (0.5249, 0.6396, 0.5556), (0.4464, 0.544, 0.7071), (0.1232, 0.1501, -0.9808), (0.3508, 0.4274, 0.8315), (0.2416, 0.2944, 0.9239), (0.2416, 0.2944, -0.9239), (0.3508, 0.4274, -0.8315), (0.1232, 0.1501, 0.9808), (0.4464, 0.544, -0.7071), (0.2402, 0.1605, 0.9523), (0.3901, 0.2606, 0.8777), (0.5249, 0.3508, 0.7693), (0.6396, 0.4274, 0.6313), (0.7298, 0.4876, 0.4691), (0.7918, 0.5291, 0.2889), (0.8235, 0.5502, 0.09755), (0.8235, 0.5502, -0.09755), (0.7918, 0.5291, -0.2889), (0.7298, 0.4876, -0.4691), (0.6396, 0.4274, -0.6313), (0.5249, 0.3508, -0.7693), (0.3901, 0.2606, -0.8777), (0.2402, 0.1605, -0.9523), (0.6396, 0.5249, -0.5556), (0.7107, 0.5833, -0.3827), (0.7545, 0.6192, -0.1951), (0.7693, 0.6313, 7.55e-08), (0.7545, 0.6192, 0.1951), (0.7107, 0.5833, 0.3827), (0.6396, 0.5249, 0.5556), (0.544, 0.4464, 0.7071), (0.1501, 0.1232, -0.9808), (0.4274, 0.3508, 0.8315), (0.2944, 0.2416, 0.9239), (0.2944, 0.2416, -0.9239), (0.4274, 0.3508, -0.8315), (0.1501, 0.1232, 0.9808), (0.544, 0.4464, -0.7071), (0.2669, 0.1106, 0.9523), (0.4334, 0.1795, 0.8777), (0.5833, 0.2416, 0.7693), (0.7107, 0.2944, 0.6313), (0.8109, 0.3359, 0.4691), (0.8798, 0.3644, 0.2889), (0.915, 0.379, 0.09755), (0.915, 0.379, -0.09755), (0.8798, 0.3644, -0.2889), (0.8109, 0.3359, -0.4691), (0.7107, 0.2944, -0.6313), (0.5833, 0.2416, -0.7693), (0.4334, 0.1795, -0.8777), (0.2669, 0.1106, -0.9523), (0.7298, 0.3901, -0.5556), (0.8109, 0.4334, -0.3827), (0.8608, 0.4601, -0.1951), (0.8777, 0.4691, 7.55e-08), (0.8608, 0.4601, 0.1951), (0.8109, 0.4334, 0.3827), (0.7298, 0.3901, 0.5556), (0.6206, 0.3317, 0.7071), (0.1712, 0.09152, -0.9808), (0.4876, 0.2606, 0.8315), (0.3359, 0.1795, 0.9239), (0.3359, 0.1795, -0.9239), (0.4876, 0.2606, -0.8315), (0.1712, 0.09152, 0.9808), (0.6206, 0.3317, -0.7071), (0.2833, 0.05636, 0.9523), (0.4601, 0.09152, 0.8777), (0.6192, 0.1232, 0.7693), (0.7545, 0.1501, 0.6313), (0.8608, 0.1712, 0.4691), (0.934, 0.1858, 0.2889), (0.9714, 0.1932, 0.09755), (0.9714, 0.1932, -0.09755), (0.934, 0.1858, -0.2889), (0.8608, 0.1712, -0.4691), (0.7545, 0.1501, -0.6313), (0.6192, 0.1232, -0.7693), (0.4601, 0.09152, -0.8777), (0.2833, 0.05636, -0.9523), (0.7918, 0.2402, -0.5556), (0.8798, 0.2669, -0.3827), (0.934, 0.2833, -0.1951), (0.9523, 0.2889, 7.55e-08), (0.934, 0.2833, 0.1951), (0.8798, 0.2669, 0.3827), (0.7918, 0.2402, 0.5556), (0.6734, 0.2043, 0.7071), (0.1858, 0.05636, -0.9808), (0.5291, 0.1605, 0.8315), (0.3644, 0.1106, 0.9239), (0.3644, 0.1106, -0.9239), (0.5291, 0.1605, -0.8315), (0.1858, 0.05636, 0.9808), (0.6734, 0.2043, -0.7071), (0.2889, 1.7e-08, 0.9523), (0.4691, 3.377e-08, 0.8777), (0.6313, 2.386e-10, 0.7693), (0.7693, -5.564e-08, 0.6313), (0.8777, -1.094e-08, 0.4691), (0.9523, -1.094e-08, 0.2889), (0.9904, -9.289e-08, 0.09755), (0.9904, -9.289e-08, -0.09755), (0.9523, -1.094e-08, -0.2889), (0.8777, -1.094e-08, -0.4691), (0.7693, -5.564e-08, -0.6313), (0.6313, -1.839e-08, -0.7693), (0.4691, -3.487e-09, -0.8777), (0.2889, 3.964e-09, -0.9523), (0.8235, 0.08111, -0.5556), (0.915, 0.09012, -0.3827), (0.9714, 0.09567, -0.1951), (0.9904, 0.09755, 7.55e-08), (0.9714, 0.09567, 0.1951), (0.915, 0.09012, 0.3827), (0.8235, 0.08111, 0.5556), (0.7003, 0.06897, 0.7071), (0.1932, 0.01903, -0.9808), (0.5502, 0.05419, 0.8315), (0.379, 0.03733, 0.9239), (0.379, 0.03733, -0.9239), (0.5502, 0.05419, -0.8315), (0.1932, 0.01903, 0.9808), (0.7003, 0.06897, -0.7071), (0.2833, -0.05636, 0.9523), (0.4601, -0.09152, 0.8777), (0.6192, -0.1232, 0.7693), (0.7545, -0.1501, 0.6313), (0.8608, -0.1712, 0.4691), (0.934, -0.1858, 0.2889), (0.9714, -0.1932, 0.09755), (0.9714, -0.1932, -0.09755), (0.934, -0.1858, -0.2889), (0.8608, -0.1712, -0.4691), (0.7545, -0.1501, -0.6313), (0.6192, -0.1232, -0.7693), (0.4601, -0.09152, -0.8777), (0.2833, -0.05636, -0.9523), (0.8235, -0.08111, -0.5556), (0.915, -0.09012, -0.3827), (0.9714, -0.09567, -0.1951), (0.9904, -0.09755, 7.55e-08), (0.9714, -0.09567, 0.1951), (0.915, -0.09012, 0.3827), (0.8235, -0.08111, 0.5556), (0.7003, -0.06897, 0.7071), (0.1932, -0.01903, -0.9808), (0.5502, -0.05419, 0.8315), (0.379, -0.03733, 0.9239), (0.379, -0.03733, -0.9239), (0.5502, -0.05419, -0.8315), (0.1932, -0.01903, 0.9808), (0.7003, -0.06897, -0.7071), (0.2669, -0.1106, 0.9523), (0.4334, -0.1795, 0.8777), (0.5833, -0.2416, 0.7693), (0.7107, -0.2944, 0.6313), (0.8109, -0.3359, 0.4691), (0.8798, -0.3644, 0.2889), (0.915, -0.379, 0.09755), (0.915, -0.379, -0.09755), (0.8798, -0.3644, -0.2889), (0.8109, -0.3359, -0.4691), (0.7107, -0.2944, -0.6313), (0.5833, -0.2416, -0.7693), (0.4334, -0.1795, -0.8777), (0.2669, -0.1106, -0.9523), (0.7918, -0.2402, -0.5556), (0.8798, -0.2669, -0.3827), (0.934, -0.2833, -0.1951), (0.9523, -0.2889, 7.55e-08), (0.934, -0.2833, 0.1951), (0.8798, -0.2669, 0.3827), (0.7918, -0.2402, 0.5556), (0.6734, -0.2043, 0.7071), (0.1858, -0.05636, -0.9808), (0.5291, -0.1605, 0.8315), (0.3644, -0.1106, 0.9239), (0.3644, -0.1106, -0.9239), (0.5291, -0.1605, -0.8315), (0.1858, -0.05636, 0.9808), (0.6734, -0.2043, -0.7071), (0.2402, -0.1605, 0.9523), (0.3901, -0.2606, 0.8777), (0.5249, -0.3508, 0.7693), (0.6396, -0.4274, 0.6313), (0.7298, -0.4876, 0.4691), (0.7918, -0.5291, 0.2889), (0.8235, -0.5502, 0.09755), (0.8235, -0.5502, -0.09755), (0.7918, -0.5291, -0.2889), (0.7298, -0.4876, -0.4691), (0.6396, -0.4274, -0.6313), (0.5249, -0.3508, -0.7693), (0.3901, -0.2606, -0.8777), (0.2402, -0.1605, -0.9523), (0.7298, -0.3901, -0.5556), (0.8109, -0.4334, -0.3827), (0.8608, -0.4601, -0.1951), (0.8777, -0.4691, 7.55e-08), (0.8608, -0.4601, 0.1951), (0.8109, -0.4334, 0.3827), (0.7298, -0.3901, 0.5556), (0.6206, -0.3317, 0.7071), (0.1712, -0.09152, -0.9808), (0.4876, -0.2606, 0.8315), (0.3359, -0.1795, 0.9239), (0.3359, -0.1795, -0.9239), (0.4876, -0.2606, -0.8315), (0.1712, -0.09152, 0.9808), (0.6206, -0.3317, -0.7071), (0.2043, -0.2043, 0.9523), (0.3317, -0.3317, 0.8777), (0.4464, -0.4464, 0.7693), (0.544, -0.544, 0.6313), (0.6206, -0.6206, 0.4691), (0.6734, -0.6734, 0.2889), (0.7003, -0.7003, 0.09755), (0.7003, -0.7003, -0.09755), (0.6734, -0.6734, -0.2889), (0.6206, -0.6206, -0.4691), (0.544, -0.544, -0.6313), (0.4464, -0.4464, -0.7693), (0.3317, -0.3317, -0.8777), (0.2043, -0.2043, -0.9523), (0.6396, -0.5249, -0.5556), (0.7107, -0.5833, -0.3827), (0.7545, -0.6192, -0.1951), (0.7693, -0.6313, 7.55e-08), (0.7545, -0.6192, 0.1951), (0.7107, -0.5833, 0.3827), (0.6396, -0.5249, 0.5556), (0.544, -0.4464, 0.7071), (0.1501, -0.1232, -0.9808), (0.4274, -0.3508, 0.8315), (0.2944, -0.2416, 0.9239), (0.2944, -0.2416, -0.9239), (0.4274, -0.3508, -0.8315), (0.1501, -0.1232, 0.9808), (0.544, -0.4464, -0.7071), (0.1605, -0.2402, 0.9523), (0.2606, -0.3901, 0.8777), (0.3508, -0.5249, 0.7693), (0.4274, -0.6396, 0.6313), (0.4876, -0.7298, 0.4691), (0.5291, -0.7918, 0.2889), (0.5502, -0.8235, 0.09755), (0.5502, -0.8235, -0.09755), (0.5291, -0.7918, -0.2889), (0.4876, -0.7298, -0.4691), (0.4274, -0.6396, -0.6313), (0.3508, -0.5249, -0.7693), (0.2606, -0.3901, -0.8777), (0.1605, -0.2402, -0.9523), (0.05419, -0.08111, -0.9904), (0.5249, -0.6396, -0.5556), (0.5833, -0.7107, -0.3827), (0.6192, -0.7545, -0.1951), (0.6313, -0.7693, 7.55e-08), (0.6192, -0.7545, 0.1951), (0.5833, -0.7107, 0.3827), (0.5249, -0.6396, 0.5556), (0.4464, -0.544, 0.7071), (0.1232, -0.1501, -0.9808), (0.3508, -0.4274, 0.8315), (0.2416, -0.2944, 0.9239), (0.2416, -0.2944, -0.9239), (0.3508, -0.4274, -0.8315), (0.1232, -0.1501, 0.9808), (0.4464, -0.544, -0.7071), (0.1106, -0.2669, 0.9523), (0.1795, -0.4334, 0.8777), (0.2416, -0.5833, 0.7693), (0.2944, -0.7107, 0.6313), (0.3359, -0.8109, 0.4691), (0.3644, -0.8798, 0.2889), (0.379, -0.915, 0.09755), (0.379, -0.915, -0.09755), (0.3644, -0.8798, -0.2889), (0.3359, -0.8109, -0.4691), (0.2944, -0.7107, -0.6313), (0.2416, -0.5833, -0.7693), (0.1795, -0.4334, -0.8777), (0.1106, -0.2669, -0.9523), (0.3901, -0.7298, -0.5556), (0.4334, -0.8109, -0.3827), (0.4601, -0.8608, -0.1951), (0.4691, -0.8777, 7.55e-08), (0.4601, -0.8608, 0.1951), (0.4334, -0.8109, 0.3827), (0.3901, -0.7298, 0.5556), (0.3317, -0.6206, 0.7071), (0.09152, -0.1712, -0.9808), (0.2606, -0.4876, 0.8315), (0.1795, -0.3359, 0.9239), (0.1795, -0.3359, -0.9239), (0.2606, -0.4876, -0.8315), (0.09152, -0.1712, 0.9808), (0.3317, -0.6206, -0.7071), (0.05636, -0.2833, 0.9523), (0.09152, -0.4601, 0.8777), (0.1232, -0.6192, 0.7693), (0.1501, -0.7545, 0.6313), (0.1712, -0.8608, 0.4691), (0.1858, -0.934, 0.2889), (0.1932, -0.9714, 0.09755), (0.1932, -0.9714, -0.09755), (0.1858, -0.934, -0.2889), (0.1712, -0.8608, -0.4691), (0.1501, -0.7545, -0.6313), (0.1232, -0.6192, -0.7693), (0.09152, -0.4601, -0.8777), (0.05636, -0.2833, -0.9523), (0.2402, -0.7918, -0.5556), (0.2669, -0.8798, -0.3827), (0.2833, -0.934, -0.1951), (0.2889, -0.9523, 7.55e-08), (0.2833, -0.934, 0.1951), (0.2669, -0.8798, 0.3827), (0.2402, -0.7918, 0.5556), (0.2043, -0.6734, 0.7071), (0.05636, -0.1858, -0.9808), (0.1605, -0.5291, 0.8315), (0.1106, -0.3644, 0.9239), (0.1106, -0.3644, -0.9239), (0.1605, -0.5291, -0.8315), (0.05636, -0.1858, 0.9808), (0.2043, -0.6734, -0.7071), (2.968e-07, -0.2889, 0.9523), (2.819e-07, -0.4691, 0.8777), (2.335e-07, -0.6313, 0.7693), (1.627e-07, -0.7693, 0.6313), (2.298e-07, -0.8777, 0.4691), (2.074e-07, -0.9523, 0.2889), (1.18e-07, -0.9904, 0.09755), (1.18e-07, -0.9904, -0.09755), (2.074e-07, -0.9523, -0.2889), (2.298e-07, -0.8777, -0.4691), (1.627e-07, -0.7693, -0.6313), (2.223e-07, -0.6313, -0.7693), (2.559e-07, -0.4691, -0.8777), (2.838e-07, -0.2889, -0.9523), (0.08111, -0.8235, -0.5556), (0.09012, -0.915, -0.3827), (0.09567, -0.9714, -0.1951), (0.09755, -0.9904, 7.55e-08), (0.09567, -0.9714, 0.1951), (0.09012, -0.915, 0.3827), (0.08111, -0.8235, 0.5556), (0.06898, -0.7003, 0.7071), (0.01903, -0.1932, -0.9808), (0.05419, -0.5502, 0.8315), (0.03733, -0.379, 0.9239), (0.03733, -0.379, -0.9239), (0.05419, -0.5502, -0.8315), (0.01903, -0.1932, 0.9808), (0.06898, -0.7003, -0.7071), (-0.05636, -0.2833, 0.9523), (-0.09152, -0.4601, 0.8777), (-0.1232, -0.6192, 0.7693), (-0.1501, -0.7545, 0.6313), (-0.1712, -0.8608, 0.4691), (-0.1858, -0.934, 0.2889), (-0.1932, -0.9714, 0.09755), (-0.1932, -0.9714, -0.09755), (-0.1858, -0.934, -0.2889), (-0.1712, -0.8608, -0.4691), (-0.1501, -0.7545, -0.6313), (-0.1232, -0.6192, -0.7693), (-0.09152, -0.4601, -0.8777), (-0.05636, -0.2833, -0.9523), (-0.08111, -0.8235, -0.5556), (-0.09012, -0.915, -0.3827), (-0.09567, -0.9714, -0.1951), (-0.09755, -0.9904, 7.55e-08), (-0.09567, -0.9714, 0.1951), (-0.09012, -0.915, 0.3827), (-0.08111, -0.8235, 0.5556), (-0.06897, -0.7003, 0.7071), (-0.01903, -0.1932, -0.9808), (-0.05419, -0.5502, 0.8315), (-0.03733, -0.379, 0.9239), (-0.03733, -0.379, -0.9239), (-0.05419, -0.5502, -0.8315), (-0.01903, -0.1932, 0.9808), (-0.06897, -0.7003, -0.7071), (-0.1106, -0.2669, 0.9523), (-0.1795, -0.4334, 0.8777), (-0.2416, -0.5833, 0.7693), (-0.2944, -0.7107, 0.6313), (-0.3359, -0.8109, 0.4691), (-0.3644, -0.8798, 0.2889), (-0.379, -0.915, 0.09755), (-0.379, -0.915, -0.09755), (-0.3644, -0.8798, -0.2889), (-0.3359, -0.8109, -0.4691), (-0.2944, -0.7107, -0.6313), (-0.2416, -0.5833, -0.7693), (-0.1795, -0.4334, -0.8777), (-0.1106, -0.2669, -0.9523), (-0.2402, -0.7918, -0.5556), (-0.2669, -0.8798, -0.3827), (-0.2833, -0.934, -0.1951), (-0.2889, -0.9523, 7.55e-08), (-0.2833, -0.934, 0.1951), (-0.2669, -0.8798, 0.3827), (-0.2402, -0.7918, 0.5556), (-0.2043, -0.6734, 0.7071), (-0.05636, -0.1858, -0.9808), (-0.1605, -0.5291, 0.8315), (-0.1106, -0.3644, 0.9239), (-0.1106, -0.3644, -0.9239), (-0.1605, -0.5291, -0.8315), (-0.05636, -0.1858, 0.9808), (-0.2043, -0.6734, -0.7071), (-0.1605, -0.2402, 0.9523), (-0.2606, -0.3901, 0.8777), (-0.3508, -0.5249, 0.7693), (-0.4274, -0.6396, 0.6313), (-0.4876, -0.7298, 0.4691), (-0.5291, -0.7918, 0.2889), (-0.5502, -0.8235, 0.09755), (-0.5502, -0.8235, -0.09755), (-0.5291, -0.7918, -0.2889), (-0.4876, -0.7298, -0.4691), (-0.4274, -0.6396, -0.6313), (-0.3508, -0.5249, -0.7693), (-0.2606, -0.3901, -0.8777), (-0.1605, -0.2402, -0.9523), (-0.3901, -0.7298, -0.5556), (-0.4334, -0.8109, -0.3827), (-0.4601, -0.8608, -0.1951), (-0.4691, -0.8777, 7.55e-08), (-0.4601, -0.8608, 0.1951), (-0.4334, -0.8109, 0.3827), (-0.3901, -0.7298, 0.5556), (-0.3317, -0.6206, 0.7071), (-0.09152, -0.1712, -0.9808), (-0.2606, -0.4876, 0.8315), (-0.1795, -0.3359, 0.9239), (-0.1795, -0.3359, -0.9239), (-0.2606, -0.4876, -0.8315), (-0.09152, -0.1712, 0.9808), (-0.3317, -0.6206, -0.7071), (-0.2043, -0.2043, 0.9523), (-0.3317, -0.3317, 0.8777), (-0.4464, -0.4464, 0.7693), (-0.544, -0.544, 0.6313), (-0.6206, -0.6206, 0.4691), (-0.6734, -0.6734, 0.2889), (-0.7003, -0.7003, 0.09755), (-0.7003, -0.7003, -0.09755), (-0.6734, -0.6734, -0.2889), (-0.6206, -0.6206, -0.4691), (-0.544, -0.544, -0.6313), (-0.4464, -0.4464, -0.7693), (-0.3317, -0.3317, -0.8777), (-0.2043, -0.2043, -0.9523), (-0.5249, -0.6396, -0.5556), (-0.5833, -0.7107, -0.3827), (-0.6192, -0.7545, -0.1951), (-0.6313, -0.7693, 7.55e-08), (-0.6192, -0.7545, 0.1951), (-0.5833, -0.7107, 0.3827), (-0.5249, -0.6396, 0.5556), (-0.4464, -0.544, 0.7071), (-0.1232, -0.1501, -0.9808), (-0.3508, -0.4274, 0.8315), (-0.2416, -0.2944, 0.9239), (-0.2416, -0.2944, -0.9239), (-0.3508, -0.4274, -0.8315), (-0.1232, -0.1501, 0.9808), (-0.4464, -0.544, -0.7071), (-0.2402, -0.1605, 0.9523), (-0.3901, -0.2606, 0.8777), (-0.5249, -0.3508, 0.7693), (-0.6396, -0.4274, 0.6313), (-0.7298, -0.4876, 0.4691), (-0.7918, -0.5291, 0.2889), (-0.8235, -0.5502, 0.09755), (-0.8235, -0.5502, -0.09755), (-0.7918, -0.5291, -0.2889), (-0.7298, -0.4876, -0.4691), (-0.6396, -0.4274, -0.6313), (-0.5249, -0.3508, -0.7693), (-0.3901, -0.2606, -0.8777), (-0.2402, -0.1605, -0.9523), (-0.6396, -0.5249, -0.5556), (-0.7107, -0.5833, -0.3827), (-0.7545, -0.6192, -0.1951), (-0.7693, -0.6313, 7.55e-08), (-0.7545, -0.6192, 0.1951), (-0.7107, -0.5833, 0.3827), (-0.6396, -0.5249, 0.5556), (-0.544, -0.4464, 0.7071), (-0.1501, -0.1232, -0.9808), (-0.4274, -0.3508, 0.8315), (-0.2944, -0.2416, 0.9239), (-0.2944, -0.2416, -0.9239), (-0.4274, -0.3508, -0.8315), (-0.1501, -0.1232, 0.9808), (-0.544, -0.4464, -0.7071), (-0.09012, -0.03733, 0.9904), (-0.2669, -0.1106, 0.9523), (-0.4334, -0.1795, 0.8777), (-0.5833, -0.2416, 0.7693), (-0.7107, -0.2944, 0.6313), (-0.8109, -0.3359, 0.4691), (-0.8798, -0.3644, 0.2889), (-0.915, -0.379, 0.09755), (-0.915, -0.379, -0.09755), (-0.8798, -0.3644, -0.2889), (-0.8109, -0.3359, -0.4691), (-0.7107, -0.2944, -0.6313), (-0.5833, -0.2416, -0.7693), (-0.4334, -0.1795, -0.8777), (-0.2669, -0.1106, -0.9523), (-0.7298, -0.3901, -0.5556), (-0.8109, -0.4334, -0.3827), (-0.8608, -0.4601, -0.1951), (-0.8777, -0.4691, 7.55e-08), (-0.8608, -0.4601, 0.1951), (-0.8109, -0.4334, 0.3827), (-0.7298, -0.3901, 0.5556), (-0.6206, -0.3317, 0.7071), (-0.1712, -0.09152, -0.9808), (-0.4876, -0.2606, 0.8315), (-0.3359, -0.1795, 0.9239), (-0.3359, -0.1795, -0.9239), (-0.4876, -0.2606, -0.8315), (-0.1712, -0.09152, 0.9808), (-0.6206, -0.3317, -0.7071), (-0.2833, -0.05636, 0.9523), (-0.4601, -0.09152, 0.8777), (-0.6192, -0.1232, 0.7693), (-0.7545, -0.1501, 0.6313), (-0.8608, -0.1712, 0.4691), (-0.934, -0.1858, 0.2889), (-0.9714, -0.1932, 0.09755), (-0.9714, -0.1932, -0.09755), (-0.934, -0.1858, -0.2889), (-0.8608, -0.1712, -0.4691), (-0.7545, -0.1501, -0.6313), (-0.6192, -0.1232, -0.7693), (-0.4601, -0.09152, -0.8777), (-0.2833, -0.05636, -0.9523), (-0.7918, -0.2402, -0.5556), (-0.8798, -0.2669, -0.3827), (-0.934, -0.2833, -0.1951), (-0.9523, -0.2889, 7.55e-08), (-0.934, -0.2833, 0.1951), (-0.8798, -0.2669, 0.3827), (-0.7918, -0.2402, 0.5556), (-0.6734, -0.2043, 0.7071), (-0.1858, -0.05636, -0.9808), (-0.5291, -0.1605, 0.8315), (-0.3644, -0.1106, 0.9239), (-0.3644, -0.1106, -0.9239), (-0.5291, -0.1605, -0.8315), (-0.1858, -0.05636, 0.9808), (-0.6734, -0.2043, -0.7071), (-0.09755, -6.235e-08, 0.9904), (-0.09754, 0.0, -0.9904), (-0.09567, 0.01903, 0.9904), (-0.09567, 0.01903, -0.9904), (-0.09012, 0.03733, 0.9904), (-0.09012, 0.03733, -0.9904), (-0.08111, 0.05419, 0.9904), (-0.08111, 0.05419, -0.9904), (-0.06897, 0.06897, 0.9904), (-0.06897, 0.06897, -0.9904), (-0.05419, 0.08111, 0.9904), (-0.05419, 0.08111, -0.9904), (-0.03733, 0.09012, 0.9904), (-0.03733, 0.09012, -0.9904), (-0.01903, 0.09567, 0.9904), (-0.01903, 0.09567, -0.9904), (1.757e-07, 0.09755, 0.9904), (3.169e-07, 0.09755, -0.9904), (0.01903, 0.09567, 0.9904), (0.01903, 0.09567, -0.9904), (0.03733, 0.09012, 0.9904), (0.03733, 0.09012, -0.9904), (0.05419, 0.08111, 0.9904), (0.05419, 0.08111, -0.9904), (0.06898, 0.06897, 0.9904), (0.06898, 0.06897, -0.9904), (0.08111, 0.05419, 0.9904), (0.08111, 0.05419, -0.9904), (0.09012, 0.03733, 0.9904), (0.09012, 0.03733, -0.9904), (0.09567, 0.01903, 0.9904), (0.09567, 0.01903, -0.9904), (0.09755, -6.595e-08, 0.9904), (0.09755, 1.982e-09, -0.9904), (0.09567, -0.01903, 0.9904), (0.09567, -0.01903, -0.9904), (0.09012, -0.03733, 0.9904), (0.09012, -0.03733, -0.9904), (0.08111, -0.05419, 0.9904), (0.08111, -0.05419, -0.9904), (0.06898, -0.06897, 0.9904), (0.06898, -0.06897, -0.9904), (0.05419, -0.08111, 0.9904), (0.03733, -0.09012, 0.9904), (0.03733, -0.09012, -0.9904), (0.01903, -0.09567, 0.9904), (0.01903, -0.09567, -0.9904), (1.683e-07, -0.09755, 0.9904), (3.207e-07, -0.09755, -0.9904), (-0.01903, -0.09567, 0.9904), (-0.01903, -0.09567, -0.9904), (-0.03733, -0.09012, 0.9904), (-0.03733, -0.09012, -0.9904), (-0.05419, -0.08111, 0.9904), (-0.05419, -0.08111, -0.9904), (-0.06897, -0.06897, 0.9904), (-0.06897, -0.06897, -0.9904), (-0.08111, -0.05419, 0.9904), (-0.08111, -0.05419, -0.9904), (-0.09012, -0.03733, -0.9904), (-0.09567, -0.01903, 0.9904), (-0.09567, -0.01903, -0.9904), (-0.8235, -0.08111, -0.5556), (-0.915, -0.09012, -0.3827), (-0.9714, -0.09567, -0.1951), (-0.9904, -0.09754, 7.55e-08), (-0.9714, -0.09567, 0.1951), (-0.915, -0.09012, 0.3827), (-0.8235, -0.08111, 0.5556), (-0.7003, -0.06897, 0.7071), (-0.1932, -0.01903, -0.9808), (-0.5502, -0.05419, 0.8315), (-0.379, -0.03733, 0.9239), (-0.379, -0.03733, -0.9239), (-0.5502, -0.05419, -0.8315), (-0.1932, -0.01903, 0.9808), (-0.7003, -0.06897, -0.7071), (-0.6253, -0.06158, -0.7693), (-0.2861, -0.02818, 0.9523), (-0.2861, -0.02818, -0.9523), (-0.6253, -0.06158, 0.7693), (-0.8692, -0.08561, 0.4691), (-0.9809, -0.09661, 0.09755), (-0.9432, -0.0929, -0.2889), (-0.7619, -0.07504, -0.6313), (-0.4646, -0.04576, -0.8777), (-0.4646, -0.04576, 0.8777), (-0.7619, -0.07504, 0.6313), (-0.9432, -0.0929, 0.2889), (-0.9809, -0.09661, -0.09755), (-0.8692, -0.08561, -0.4691), (-0.6012, -0.1824, -0.7693), (-0.2751, -0.08346, 0.9523), (-0.2751, -0.08346, -0.9523), (-0.6012, -0.1824, 0.7693), (-0.8358, -0.2535, 0.4691), (-0.9432, -0.2861, 0.09755), (-0.9069, -0.2751, -0.2889), (-0.7326, -0.2222, -0.6313), (-0.4468, -0.1355, -0.8777), (-0.4468, -0.1355, 0.8777), (-0.7326, -0.2222, 0.6313), (-0.9069, -0.2751, 0.2889), (-0.9432, -0.2861, -0.09755), (-0.8358, -0.2535, -0.4691), (-0.5541, -0.2962, -0.7693), (-0.2535, -0.1355, 0.9523), (-0.2535, -0.1355, -0.9523), (-0.5541, -0.2962, 0.7693), (-0.7703, -0.4117, 0.4691), (-0.8692, -0.4646, 0.09755), (-0.8358, -0.4468, -0.2889), (-0.6752, -0.3609, -0.6313), (-0.4117, -0.2201, -0.8777), (-0.4117, -0.2201, 0.8777), (-0.6752, -0.3609, 0.6313), (-0.8358, -0.4468, 0.2889), (-0.8692, -0.4646, -0.09755), (-0.7703, -0.4117, -0.4691), (-0.4857, -0.3986, -0.7693), (-0.2222, -0.1824, 0.9523), (-0.2222, -0.1824, -0.9523), (-0.4857, -0.3986, 0.7693), (-0.6752, -0.5541, 0.4691), (-0.7619, -0.6253, 0.09755), (-0.7326, -0.6012, -0.2889), (-0.5918, -0.4857, -0.6313), (-0.3609, -0.2962, -0.8777), (-0.3609, -0.2962, 0.8777), (-0.5918, -0.4857, 0.6313), (-0.7326, -0.6012, 0.2889), (-0.7619, -0.6253, -0.09755), (-0.6752, -0.5541, -0.4691), (-0.3986, -0.4857, -0.7693), (-0.1824, -0.2222, 0.9523), (-0.1824, -0.2222, -0.9523), (-0.3986, -0.4857, 0.7693), (-0.5541, -0.6752, 0.4691), (-0.6253, -0.7619, 0.09755), (-0.6012, -0.7326, -0.2889), (-0.4857, -0.5918, -0.6313), (-0.2962, -0.3609, -0.8777), (-0.2962, -0.3609, 0.8777), (-0.4857, -0.5918, 0.6313), (-0.6012, -0.7326, 0.2889), (-0.6253, -0.7619, -0.09755), (-0.5541, -0.6752, -0.4691), (-0.2962, -0.5541, -0.7693), (-0.1355, -0.2535, 0.9523), (-0.1355, -0.2535, -0.9523), (-0.2962, -0.5541, 0.7693), (-0.4117, -0.7703, 0.4691), (-0.4646, -0.8692, 0.09755), (-0.4468, -0.8358, -0.2889), (-0.3609, -0.6752, -0.6313), (-0.2201, -0.4117, -0.8777), (-0.2201, -0.4117, 0.8777), (-0.3609, -0.6752, 0.6313), (-0.4468, -0.8358, 0.2889), (-0.4646, -0.8692, -0.09755), (-0.4117, -0.7703, -0.4691), (-0.1824, -0.6012, -0.7693), (-0.08346, -0.2751, 0.9523), (-0.08346, -0.2751, -0.9523), (-0.1824, -0.6012, 0.7693), (-0.2535, -0.8358, 0.4691), (-0.2861, -0.9432, 0.09755), (-0.2751, -0.9069, -0.2889), (-0.2222, -0.7326, -0.6313), (-0.1355, -0.4468, -0.8777), (-0.1355, -0.4468, 0.8777), (-0.2222, -0.7326, 0.6313), (-0.2751, -0.9069, 0.2889), (-0.2861, -0.9432, -0.09755), (-0.2535, -0.8358, -0.4691), (-0.06158, -0.6253, -0.7693), (-0.02818, -0.2861, 0.9523), (-0.02818, -0.2861, -0.9523), (-0.06158, -0.6253, 0.7693), (-0.08561, -0.8692, 0.4691), (-0.09661, -0.9809, 0.09755), (-0.0929, -0.9432, -0.2889), (-0.07504, -0.7619, -0.6313), (-0.04576, -0.4646, -0.8777), (-0.04576, -0.4646, 0.8777), (-0.07504, -0.7619, 0.6313), (-0.0929, -0.9432, 0.2889), (-0.09661, -0.9809, -0.09755), (-0.08561, -0.8692, -0.4691), (0.06158, -0.6253, -0.7693), (0.02818, -0.2861, 0.9523), (0.02818, -0.2861, -0.9523), (0.06158, -0.6253, 0.7693), (0.08561, -0.8692, 0.4691), (0.09661, -0.9809, 0.09755), (0.0929, -0.9432, -0.2889), (0.07504, -0.7619, -0.6313), (0.04576, -0.4646, -0.8777), (0.04576, -0.4646, 0.8777), (0.07504, -0.7619, 0.6313), (0.0929, -0.9432, 0.2889), (0.09661, -0.9809, -0.09755), (0.08561, -0.8692, -0.4691), (0.1824, -0.6012, -0.7693), (0.08346, -0.2751, 0.9523), (0.08346, -0.2751, -0.9523), (0.1824, -0.6012, 0.7693), (0.2535, -0.8358, 0.4691), (0.2861, -0.9432, 0.09755), (0.2751, -0.9069, -0.2889), (0.2222, -0.7326, -0.6313), (0.1355, -0.4468, -0.8777), (0.1355, -0.4468, 0.8777), (0.2222, -0.7326, 0.6313), (0.2751, -0.9069, 0.2889), (0.2861, -0.9432, -0.09755), (0.2535, -0.8358, -0.4691), (0.2962, -0.5541, -0.7693), (0.1355, -0.2535, 0.9523), (0.1355, -0.2535, -0.9523), (0.2962, -0.5541, 0.7693), (0.4117, -0.7703, 0.4691), (0.4646, -0.8692, 0.09755), (0.4468, -0.8358, -0.2889), (0.3609, -0.6752, -0.6313), (0.2201, -0.4117, -0.8777), (0.2201, -0.4117, 0.8777), (0.3609, -0.6752, 0.6313), (0.4468, -0.8358, 0.2889), (0.4646, -0.8692, -0.09755), (0.4117, -0.7703, -0.4691), (0.3986, -0.4857, -0.7693), (0.1824, -0.2222, 0.9523), (0.1824, -0.2222, -0.9523), (0.3986, -0.4857, 0.7693), (0.5541, -0.6752, 0.4691), (0.6253, -0.7619, 0.09755), (0.6012, -0.7326, -0.2889), (0.4857, -0.5918, -0.6313), (0.2962, -0.3609, -0.8777), (0.2962, -0.3609, 0.8777), (0.4857, -0.5918, 0.6313), (0.6012, -0.7326, 0.2889), (0.6253, -0.7619, -0.09755), (0.5541, -0.6752, -0.4691), (0.4857, -0.3986, -0.7693), (0.2222, -0.1824, 0.9523), (0.2222, -0.1824, -0.9523), (0.4857, -0.3986, 0.7693), (0.6752, -0.5541, 0.4691), (0.7619, -0.6253, 0.09755), (0.7326, -0.6012, -0.2889), (0.5918, -0.4857, -0.6313), (0.3609, -0.2962, -0.8777), (0.3609, -0.2962, 0.8777), (0.5918, -0.4857, 0.6313), (0.7326, -0.6012, 0.2889), (0.7619, -0.6253, -0.09755), (0.6752, -0.5541, -0.4691), (0.5541, -0.2962, -0.7693), (0.2535, -0.1355, 0.9523), (0.2535, -0.1355, -0.9523), (0.5541, -0.2962, 0.7693), (0.7703, -0.4117, 0.4691), (0.8692, -0.4646, 0.09755), (0.8358, -0.4468, -0.2889), (0.6752, -0.3609, -0.6313), (0.4117, -0.2201, -0.8777), (0.4117, -0.2201, 0.8777), (0.6752, -0.3609, 0.6313), (0.8358, -0.4468, 0.2889), (0.8692, -0.4646, -0.09755), (0.7703, -0.4117, -0.4691), (0.6012, -0.1824, -0.7693), (0.2751, -0.08346, 0.9523), (0.2751, -0.08346, -0.9523), (0.6012, -0.1824, 0.7693), (0.8358, -0.2535, 0.4691), (0.9432, -0.2861, 0.09755), (0.9069, -0.2751, -0.2889), (0.7326, -0.2222, -0.6313), (0.4468, -0.1355, -0.8777), (0.4468, -0.1355, 0.8777), (0.7326, -0.2222, 0.6313), (0.9069, -0.2751, 0.2889), (0.9432, -0.2861, -0.09755), (0.8358, -0.2535, -0.4691), (0.6253, -0.06158, -0.7693), (0.2861, -0.02818, 0.9523), (0.2861, -0.02818, -0.9523), (0.6253, -0.06158, 0.7693), (0.8692, -0.08561, 0.4691), (0.9809, -0.09661, 0.09755), (0.9432, -0.0929, -0.2889), (0.7619, -0.07504, -0.6313), (0.4646, -0.04576, -0.8777), (0.4646, -0.04576, 0.8777), (0.7619, -0.07504, 0.6313), (0.9432, -0.0929, 0.2889), (0.9809, -0.09661, -0.09755), (0.8692, -0.08561, -0.4691), (0.6253, 0.06158, -0.7693), (0.2861, 0.02818, 0.9523), (0.2861, 0.02818, -0.9523), (0.6253, 0.06158, 0.7693), (0.8692, 0.08561, 0.4691), (0.9809, 0.09661, 0.09755), (0.9432, 0.0929, -0.2889), (0.7619, 0.07504, -0.6313), (0.4646, 0.04576, -0.8777), (0.4646, 0.04576, 0.8777), (0.7619, 0.07504, 0.6313), (0.9432, 0.0929, 0.2889), (0.9809, 0.09661, -0.09755), (0.8692, 0.08561, -0.4691), (0.6012, 0.1824, -0.7693), (0.2751, 0.08346, 0.9523), (0.2751, 0.08346, -0.9523), (0.6012, 0.1824, 0.7693), (0.8358, 0.2535, 0.4691), (0.9432, 0.2861, 0.09755), (0.9069, 0.2751, -0.2889), (0.7326, 0.2222, -0.6313), (0.4468, 0.1355, -0.8777), (0.4468, 0.1355, 0.8777), (0.7326, 0.2222, 0.6313), (0.9069, 0.2751, 0.2889), (0.9432, 0.2861, -0.09755), (0.8358, 0.2535, -0.4691), (0.5541, 0.2962, -0.7693), (0.2535, 0.1355, 0.9523), (0.2535, 0.1355, -0.9523), (0.5541, 0.2962, 0.7693), (0.7703, 0.4117, 0.4691), (0.8692, 0.4646, 0.09755), (0.8358, 0.4468, -0.2889), (0.6752, 0.3609, -0.6313), (0.4117, 0.2201, -0.8777), (0.4117, 0.2201, 0.8777), (0.6752, 0.3609, 0.6313), (0.8358, 0.4468, 0.2889), (0.8692, 0.4646, -0.09755), (0.7703, 0.4117, -0.4691), (0.4857, 0.3986, -0.7693), (0.2222, 0.1824, 0.9523), (0.2222, 0.1824, -0.9523), (0.4857, 0.3986, 0.7693), (0.6752, 0.5541, 0.4691), (0.7619, 0.6253, 0.09755), (0.7326, 0.6012, -0.2889), (0.5918, 0.4857, -0.6313), (0.3609, 0.2962, -0.8777), (0.3609, 0.2962, 0.8777), (0.5918, 0.4857, 0.6313), (0.7326, 0.6012, 0.2889), (0.7619, 0.6253, -0.09755), (0.6752, 0.5541, -0.4691), (0.3986, 0.4857, -0.7693), (0.1824, 0.2222, 0.9523), (0.1824, 0.2222, -0.9523), (0.3986, 0.4857, 0.7693), (0.5541, 0.6752, 0.4691), (0.6253, 0.7619, 0.09755), (0.6012, 0.7326, -0.2889), (0.4857, 0.5918, -0.6313), (0.2962, 0.3609, -0.8777), (0.2962, 0.3609, 0.8777), (0.4857, 0.5918, 0.6313), (0.6012, 0.7326, 0.2889), (0.6253, 0.7619, -0.09755), (0.5541, 0.6752, -0.4691), (0.2962, 0.5541, -0.7693), (0.1355, 0.2535, 0.9523), (0.1355, 0.2535, -0.9523), (0.2962, 0.5541, 0.7693), (0.4117, 0.7703, 0.4691), (0.4646, 0.8692, 0.09755), (0.4468, 0.8358, -0.2889), (0.3609, 0.6752, -0.6313), (0.2201, 0.4117, -0.8777), (0.2201, 0.4117, 0.8777), (0.3609, 0.6752, 0.6313), (0.4468, 0.8358, 0.2889), (0.4646, 0.8692, -0.09755), (0.4117, 0.7703, -0.4691), (0.1824, 0.6012, -0.7693), (0.08346, 0.2751, 0.9523), (0.08346, 0.2751, -0.9523), (0.1824, 0.6012, 0.7693), (0.2535, 0.8358, 0.4691), (0.2861, 0.9432, 0.09755), (0.2751, 0.9069, -0.2889), (0.2222, 0.7326, -0.6313), (0.1355, 0.4468, -0.8777), (0.1355, 0.4468, 0.8777), (0.2222, 0.7326, 0.6313), (0.2751, 0.9069, 0.2889), (0.2861, 0.9432, -0.09755), (0.2535, 0.8358, -0.4691), (0.06158, 0.6253, -0.7693), (0.02818, 0.2861, 0.9523), (0.02818, 0.2861, -0.9523), (0.06158, 0.6253, 0.7693), (0.08561, 0.8692, 0.4691), (0.09661, 0.9809, 0.09755), (0.0929, 0.9432, -0.2889), (0.07504, 0.7619, -0.6313), (0.04576, 0.4646, -0.8777), (0.04576, 0.4646, 0.8777), (0.07504, 0.7619, 0.6313), (0.0929, 0.9432, 0.2889), (0.09661, 0.9809, -0.09755), (0.08561, 0.8692, -0.4691), (-0.06158, 0.6253, -0.7693), (-0.02818, 0.2861, 0.9523), (-0.02818, 0.2861, -0.9523), (-0.06158, 0.6253, 0.7693), (-0.08561, 0.8692, 0.4691), (-0.09661, 0.9809, 0.09755), (-0.0929, 0.9432, -0.2889), (-0.07504, 0.7619, -0.6313), (-0.04576, 0.4646, -0.8777), (-0.04576, 0.4646, 0.8777), (-0.07504, 0.7619, 0.6313), (-0.0929, 0.9432, 0.2889), (-0.09661, 0.9809, -0.09755), (-0.08561, 0.8692, -0.4691), (-0.1824, 0.6012, -0.7693), (-0.08346, 0.2751, 0.9523), (-0.08346, 0.2751, -0.9523), (-0.1824, 0.6012, 0.7693), (-0.2535, 0.8358, 0.4691), (-0.2861, 0.9432, 0.09755), (-0.2751, 0.9069, -0.2889), (-0.2222, 0.7326, -0.6313), (-0.1355, 0.4468, -0.8777), (-0.1355, 0.4468, 0.8777), (-0.2222, 0.7326, 0.6313), (-0.2751, 0.9069, 0.2889), (-0.2861, 0.9432, -0.09755), (-0.2535, 0.8358, -0.4691), (-0.2962, 0.5541, -0.7693), (-0.1355, 0.2535, 0.9523), (-0.1355, 0.2535, -0.9523), (-0.2962, 0.5541, 0.7693), (-0.4117, 0.7703, 0.4691), (-0.4646, 0.8692, 0.09755), (-0.4468, 0.8358, -0.2889), (-0.3609, 0.6752, -0.6313), (-0.2201, 0.4117, -0.8777), (-0.2201, 0.4117, 0.8777), (-0.3609, 0.6752, 0.6313), (-0.4468, 0.8358, 0.2889), (-0.4646, 0.8692, -0.09755), (-0.4117, 0.7703, -0.4691), (-0.3986, 0.4857, -0.7693), (-0.1824, 0.2222, 0.9523), (-0.1824, 0.2222, -0.9523), (-0.3986, 0.4857, 0.7693), (-0.5541, 0.6752, 0.4691), (-0.6253, 0.7619, 0.09755), (-0.6012, 0.7326, -0.2889), (-0.4857, 0.5918, -0.6313), (-0.2962, 0.3609, -0.8777), (-0.2962, 0.3609, 0.8777), (-0.4857, 0.5918, 0.6313), (-0.6012, 0.7326, 0.2889), (-0.6253, 0.7619, -0.09755), (-0.5541, 0.6752, -0.4691), (-0.4857, 0.3986, -0.7693), (-0.2222, 0.1824, 0.9523), (-0.2222, 0.1824, -0.9523), (-0.4857, 0.3986, 0.7693), (-0.6752, 0.5541, 0.4691), (-0.7619, 0.6253, 0.09755), (-0.7326, 0.6012, -0.2889), (-0.5918, 0.4857, -0.6313), (-0.3609, 0.2962, -0.8777), (-0.3609, 0.2962, 0.8777), (-0.5918, 0.4857, 0.6313), (-0.7326, 0.6012, 0.2889), (-0.7619, 0.6253, -0.09755), (-0.6752, 0.5541, -0.4691), (-0.5541, 0.2962, -0.7693), (-0.2535, 0.1355, 0.9523), (-0.2535, 0.1355, -0.9523), (-0.5541, 0.2962, 0.7693), (-0.7703, 0.4117, 0.4691), (-0.8692, 0.4646, 0.09755), (-0.8358, 0.4468, -0.2889), (-0.6752, 0.3609, -0.6313), (-0.4117, 0.2201, -0.8777), (-0.4117, 0.2201, 0.8777), (-0.6752, 0.3609, 0.6313), (-0.8358, 0.4468, 0.2889), (-0.8692, 0.4646, -0.09755), (-0.7703, 0.4117, -0.4691), (-0.6012, 0.1824, -0.7693), (-0.2751, 0.08346, 0.9523), (-0.2751, 0.08346, -0.9523), (-0.6012, 0.1824, 0.7693), (-0.8358, 0.2535, 0.4691), (-0.9432, 0.2861, 0.09755), (-0.9069, 0.2751, -0.2889), (-0.7326, 0.2222, -0.6313), (-0.4468, 0.1355, -0.8777), (-0.4468, 0.1355, 0.8777), (-0.7326, 0.2222, 0.6313), (-0.9069, 0.2751, 0.2889), (-0.9432, 0.2861, -0.09755), (-0.8358, 0.2535, -0.4691), (-0.9432, 0.0929, 0.2889), (-0.9809, 0.09661, -0.09755), (-0.8692, 0.08561, -0.4691), (-0.6253, 0.06158, -0.7693), (-0.2861, 0.02818, 0.9523), (-0.2861, 0.02818, -0.9523), (-0.6253, 0.06158, 0.7693), (-0.8692, 0.08561, 0.4691), (-0.9809, 0.09661, 0.09755), (-0.9432, 0.0929, -0.2889), (-0.7619, 0.07504, -0.6313), (-0.4646, 0.04576, -0.8777), (-0.4646, 0.04576, 0.8777), (-0.7619, 0.07504, 0.6313)], [], [(1921, 511, 18, 499), (1920, 514, 16, 497), (1919, 516, 27, 508), (1918, 519, 25, 506), (1917, 521, 23, 504), (1916, 523, 21, 502), (1915, 510, 19, 500), (1914, 513, 17, 498), (1913, 515, 28, 509), (1912, 517, 15, 496), (1911, 518, 26, 507), (1910, 520, 24, 505), (1909, 522, 22, 503), (1908, 524, 20, 501), (1907, 540, 39, 534), (1906, 542, 37, 532), (1905, 544, 35, 530), (1904, 546, 33, 528), (1903, 549, 31, 526), (1902, 551, 42, 537), (1901, 539, 40, 535), (1900, 541, 38, 533), (1899, 543, 36, 531), (1898, 545, 34, 529), (1897, 548, 32, 527), (1896, 550, 43, 538), (1895, 552, 30, 525), (1894, 553, 41, 536), (1893, 569, 54, 563), (1892, 571, 52, 561), (1891, 573, 50, 559), (1890, 575, 48, 557), (1889, 578, 46, 555), (1888, 580, 57, 566), (1887, 568, 55, 564), (1886, 570, 53, 562), (1885, 572, 51, 560), (1884, 574, 49, 558), (1883, 577, 47, 556), (1882, 579, 58, 567), (1881, 581, 45, 554), (1880, 582, 56, 565), (1879, 598, 69, 592), (1878, 600, 67, 590), (1877, 602, 65, 588), (1876, 604, 63, 586), (1875, 607, 61, 584), (1874, 609, 72, 595), (1873, 597, 70, 593), (1872, 599, 68, 591), (1871, 601, 66, 589), (1870, 603, 64, 587), (1869, 606, 62, 585), (1868, 608, 73, 596), (1867, 610, 60, 583), (1866, 611, 71, 594), (1865, 627, 84, 621), (1864, 629, 82, 619), (1863, 631, 80, 617), (1862, 633, 78, 615), (1861, 636, 76, 613), (1860, 638, 87, 624), (1859, 626, 85, 622), (1858, 628, 83, 620), (1857, 630, 81, 618), (1856, 632, 79, 616), (1855, 635, 77, 614), (1854, 637, 88, 625), (1853, 639, 75, 612), (1852, 640, 86, 623), (1851, 656, 99, 650), (1850, 658, 97, 648), (1849, 660, 95, 646), (1848, 662, 93, 644), (1847, 665, 91, 642), (1846, 667, 102, 653), (1845, 655, 100, 651), (1844, 657, 98, 649), (1843, 659, 96, 647), (1842, 661, 94, 645), (1841, 664, 92, 643), (1840, 666, 103, 654), (1839, 668, 90, 641), (1838, 669, 101, 652), (1837, 685, 114, 679), (1836, 687, 112, 677), (1835, 689, 110, 675), (1834, 691, 108, 673), (1833, 694, 106, 671), (1832, 696, 117, 682), (1831, 684, 115, 680), (1830, 686, 113, 678), (1829, 688, 111, 676), (1828, 690, 109, 674), (1827, 693, 107, 672), (1826, 695, 118, 683), (1825, 697, 105, 670), (1824, 698, 116, 681), (1823, 714, 129, 708), (1822, 716, 127, 706), (1821, 718, 125, 704), (1820, 720, 123, 702), (1819, 723, 121, 700), (1818, 725, 132, 711), (1817, 713, 130, 709), (1816, 715, 128, 707), (1815, 717, 126, 705), (1814, 719, 124, 703), (1813, 722, 122, 701), (1812, 724, 133, 712), (1811, 726, 120, 699), (1810, 727, 131, 710), (1809, 743, 144, 737), (1808, 745, 142, 735), (1807, 747, 140, 733), (1806, 749, 138, 731), (1805, 752, 136, 729), (1804, 754, 147, 740), (1803, 742, 145, 738), (1802, 744, 143, 736), (1801, 746, 141, 734), (1800, 748, 139, 732), (1799, 751, 137, 730), (1798, 753, 148, 741), (1797, 755, 135, 728), (1796, 756, 146, 739), (1795, 772, 159, 766), (1794, 774, 157, 764), (1793, 776, 155, 762), (1792, 778, 153, 760), (1791, 781, 151, 758), (1790, 783, 162, 769), (1789, 771, 160, 767), (1788, 773, 158, 765), (1787, 775, 156, 763), (1786, 777, 154, 761), (1785, 780, 152, 759), (1784, 782, 163, 770), (1783, 784, 150, 757), (1782, 785, 161, 768), (1781, 801, 174, 795), (1780, 803, 172, 793), (1779, 805, 170, 791), (1778, 807, 168, 789), (1777, 810, 166, 787), (1776, 812, 177, 798), (1775, 800, 175, 796), (1774, 802, 173, 794), (1773, 804, 171, 792), (1772, 806, 169, 790), (1771, 809, 167, 788), (1770, 811, 178, 799), (1769, 813, 165, 786), (1768, 814, 176, 797), (1767, 830, 189, 824), (1766, 832, 187, 822), (1765, 834, 185, 820), (1764, 836, 183, 818), (1763, 839, 181, 816), (1762, 841, 192, 827), (1761, 829, 190, 825), (1760, 831, 188, 823), (1759, 833, 186, 821), (1758, 835, 184, 819), (1757, 838, 182, 817), (1756, 840, 193, 828), (1755, 842, 180, 815), (1754, 843, 191, 826), (1753, 859, 204, 853), (1752, 861, 202, 851), (1751, 863, 200, 849), (1750, 865, 198, 847), (1749, 868, 196, 845), (1748, 870, 207, 856), (1747, 858, 205, 854), (1746, 860, 203, 852), (1745, 862, 201, 850), (1744, 864, 199, 848), (1743, 867, 197, 846), (1742, 869, 208, 857), (1741, 871, 195, 844), (1740, 872, 206, 855), (1739, 888, 219, 882), (1738, 890, 217, 880), (1737, 892, 215, 878), (1736, 894, 213, 876), (1735, 897, 211, 874), (1734, 899, 222, 885), (1733, 887, 220, 883), (1732, 889, 218, 881), (1731, 891, 216, 879), (1730, 893, 214, 877), (1729, 896, 212, 875), (1728, 898, 223, 886), (1727, 900, 210, 873), (1726, 901, 221, 884), (1725, 917, 234, 911), (1724, 919, 232, 909), (1723, 921, 230, 907), (1722, 923, 228, 905), (1721, 926, 226, 903), (1720, 928, 237, 914), (1719, 916, 235, 912), (1718, 918, 233, 910), (1717, 920, 231, 908), (1716, 922, 229, 906), (1715, 925, 227, 904), (1714, 927, 238, 915), (1713, 929, 225, 902), (1712, 930, 236, 913), (1711, 946, 249, 940), (1710, 948, 247, 938), (1709, 950, 245, 936), (1708, 952, 243, 934), (1707, 955, 241, 932), (1706, 957, 252, 943), (1705, 945, 250, 941), (1704, 947, 248, 939), (1703, 949, 246, 937), (1702, 951, 244, 935), (1701, 954, 242, 933), (1700, 956, 253, 944), (1699, 958, 240, 931), (1698, 959, 251, 942), (1697, 975, 264, 969), (1696, 977, 262, 967), (1695, 979, 260, 965), (1694, 981, 258, 963), (1693, 984, 256, 961), (1692, 986, 267, 972), (1691, 974, 265, 970), (1690, 976, 263, 968), (1689, 978, 261, 966), (1688, 980, 259, 964), (1687, 983, 257, 962), (1686, 985, 268, 973), (1685, 987, 255, 960), (1684, 988, 266, 971), (1683, 1004, 279, 998), (1682, 1006, 277, 996), (1681, 1008, 275, 994), (1680, 1010, 273, 992), (1679, 1013, 271, 990), (1678, 1015, 282, 1001), (1677, 1003, 280, 999), (1676, 1005, 278, 997), (1675, 1007, 276, 995), (1674, 1009, 274, 993), (1673, 1012, 272, 991), (1672, 1014, 283, 1002), (1671, 1016, 270, 989), (1670, 1017, 281, 1000), (1669, 1033, 294, 1027), (1668, 1035, 292, 1025), (1667, 1037, 290, 1023), (1666, 1039, 288, 1021), (1665, 1042, 286, 1019), (1664, 1044, 297, 1030), (1663, 1032, 295, 1028), (1662, 1034, 293, 1026), (1661, 1036, 291, 1024), (1660, 1038, 289, 1022), (1659, 1041, 287, 1020), (1658, 1043, 298, 1031), (1657, 1045, 285, 1018), (1656, 1046, 296, 1029), (1655, 1062, 309, 1056), (1654, 1064, 307, 1054), (1653, 1066, 305, 1052), (1652, 1068, 303, 1050), (1651, 1071, 301, 1048), (1650, 1073, 312, 1059), (1649, 1061, 310, 1057), (1648, 1063, 308, 1055), (1647, 1065, 306, 1053), (1646, 1067, 304, 1051), (1645, 1070, 302, 1049), (1644, 1072, 313, 1060), (1643, 1074, 300, 1047), (1642, 1075, 311, 1058), (1641, 1092, 324, 1085), (1640, 1094, 322, 1083), (1639, 1096, 320, 1081), (1638, 1098, 318, 1079), (1637, 1101, 316, 1077), (1636, 1103, 327, 1088), (1635, 1091, 325, 1086), (1634, 1093, 323, 1084), (1633, 1095, 321, 1082), (1632, 1097, 319, 1080), (1631, 1100, 317, 1078), (1630, 1102, 328, 1089), (1629, 1104, 315, 1076), (1628, 1105, 326, 1087), (1627, 1121, 340, 1115), (1626, 1123, 338, 1113), (1625, 1125, 336, 1111), (1624, 1127, 334, 1109), (1623, 1130, 332, 1107), (1622, 1132, 343, 1118), (1621, 1120, 341, 1116), (1620, 1122, 339, 1114), (1619, 1124, 337, 1112), (1618, 1126, 335, 1110), (1617, 1129, 333, 1108), (1616, 1131, 344, 1119), (1615, 1133, 331, 1106), (1614, 1134, 342, 1117), (1613, 1150, 355, 1144), (1612, 1152, 353, 1142), (1611, 1154, 351, 1140), (1610, 1156, 349, 1138), (1609, 1159, 347, 1136), (1608, 1161, 358, 1147), (1607, 1149, 356, 1145), (1606, 1151, 354, 1143), (1605, 1153, 352, 1141), (1604, 1155, 350, 1139), (1603, 1158, 348, 1137), (1602, 1160, 359, 1148), (1601, 1162, 346, 1135), (1600, 1163, 357, 1146), (1599, 1179, 370, 1173), (1598, 1181, 368, 1171), (1597, 1183, 366, 1169), (1596, 1185, 364, 1167), (1595, 1188, 362, 1165), (1594, 1190, 373, 1176), (1593, 1178, 371, 1174), (1592, 1180, 369, 1172), (1591, 1182, 367, 1170), (1590, 1184, 365, 1168), (1589, 1187, 363, 1166), (1588, 1189, 374, 1177), (1587, 1191, 361, 1164), (1586, 1192, 372, 1175), (1585, 1208, 385, 1202), (1584, 1210, 383, 1200), (1583, 1212, 381, 1198), (1582, 1214, 379, 1196), (1581, 1217, 377, 1194), (1580, 1219, 388, 1205), (1579, 1207, 386, 1203), (1578, 1209, 384, 1201), (1577, 1211, 382, 1199), (1576, 1213, 380, 1197), (1575, 1216, 378, 1195), (1574, 1218, 389, 1206), (1573, 1220, 376, 1193), (1572, 1221, 387, 1204), (1571, 1237, 400, 1231), (1570, 1239, 398, 1229), (1569, 1241, 396, 1227), (1568, 1243, 394, 1225), (1567, 1246, 392, 1223), (1566, 1248, 403, 1234), (1565, 1236, 401, 1232), (1564, 1238, 399, 1230), (1563, 1240, 397, 1228), (1562, 1242, 395, 1226), (1561, 1245, 393, 1224), (1560, 1247, 404, 1235), (1559, 1249, 391, 1222), (1558, 1250, 402, 1233), (1557, 1266, 415, 1260), (1556, 1268, 413, 1258), (1555, 1270, 411, 1256), (1554, 1272, 409, 1254), (1553, 1275, 407, 1252), (1552, 1277, 418, 1263), (1551, 1265, 416, 1261), (1550, 1267, 414, 1259), (1549, 1269, 412, 1257), (1548, 1271, 410, 1255), (1547, 1274, 408, 1253), (1546, 1276, 419, 1264), (1545, 1278, 406, 1251), (1544, 1279, 417, 1262), (1543, 1295, 430, 1289), (1542, 1297, 428, 1287), (1541, 1299, 426, 1285), (1540, 1301, 424, 1283), (1539, 1304, 422, 1281), (1538, 1306, 433, 1292), (1537, 1294, 431, 1290), (1536, 1296, 429, 1288), (1535, 1298, 427, 1286), (1534, 1300, 425, 1284), (1533, 1303, 423, 1282), (1532, 1305, 434, 1293), (1531, 1307, 421, 1280), (1530, 1308, 432, 1291), (1529, 1324, 445, 1318), (1528, 1326, 443, 1316), (1527, 1328, 441, 1314), (1526, 1330, 439, 1312), (1525, 1333, 437, 1310), (1524, 1335, 448, 1321), (1523, 1323, 446, 1319), (1522, 1325, 444, 1317), (1521, 1327, 442, 1315), (1520, 1329, 440, 1313), (1519, 1332, 438, 1311), (1518, 1334, 449, 1322), (1517, 1336, 436, 1309), (1516, 1337, 447, 1320), (1515, 1354, 461, 1348), (1514, 1356, 459, 1346), (1513, 1358, 457, 1344), (1512, 1360, 455, 1342), (1511, 1363, 453, 1340), (1510, 1365, 464, 1351), (1509, 1353, 462, 1349), (1508, 1355, 460, 1347), (1507, 1357, 458, 1345), (1506, 1359, 456, 1343), (1505, 1362, 454, 1341), (1504, 1364, 465, 1352), (1503, 1366, 452, 1339), (1502, 1367, 463, 1350), (1501, 1383, 476, 1377), (1500, 1385, 474, 1375), (1499, 1387, 472, 1373), (1498, 1389, 470, 1371), (1497, 1392, 468, 1369), (1496, 1394, 479, 1380), (1495, 1382, 477, 1378), (1494, 1384, 475, 1376), (1493, 1386, 473, 1374), (1492, 1388, 471, 1372), (1491, 1391, 469, 1370), (1490, 1393, 480, 1381), (1489, 1395, 467, 1368), (1488, 1396, 478, 1379), (330, 1398, 1400), (0, 1397, 517), (330, 1400, 1402), (15, 1399, 552), (330, 1402, 1404), (30, 1401, 581), (330, 1404, 1406), (45, 1403, 610), (330, 1406, 1408), (60, 1405, 639), (330, 1408, 1410), (75, 1407, 668), (330, 1410, 1412), (90, 1409, 697), (330, 1412, 1414), (105, 1411, 726), (330, 1414, 1416), (120, 1413, 755), (330, 1416, 1418), (135, 1415, 784), (330, 1418, 1420), (150, 1417, 813), (330, 1420, 1422), (165, 1419, 842), (330, 1422, 1424), (180, 1421, 871), (330, 1424, 1426), (195, 1423, 900), (330, 1426, 1428), (210, 1425, 929), (330, 1428, 1430), (225, 1427, 958), (330, 1430, 1432), (240, 1429, 987), (330, 1432, 1434), (255, 1431, 1016), (330, 1434, 1436), (270, 1433, 1045), (330, 1436, 1438), (285, 1435, 1074), (330, 1438, 1090), (300, 1437, 1104), (330, 1090, 1441), (315, 1439, 1133), (330, 1441, 1443), (331, 1440, 1162), (330, 1443, 1445), (346, 1442, 1191), (330, 1445, 1447), (361, 1444, 1220), (330, 1447, 1449), (376, 1446, 1249), (330, 1449, 1451), (391, 1448, 1278), (330, 1451, 1453), (406, 1450, 1307), (330, 1453, 1455), (421, 1452, 1336), (330, 1455, 1456), (436, 1454, 1366), (330, 1456, 1458), (452, 1338, 1395), (1487, 1460, 9, 491), (1486, 1462, 7, 489), (1485, 1464, 5, 487), (1484, 1466, 3, 485), (330, 1458, 1398), (1483, 1469, 1, 483), (1482, 1471, 12, 494), (467, 1457, 1472), (1481, 1459, 10, 492), (1480, 1461, 8, 490), (1479, 1463, 6, 488), (1478, 1465, 4, 486), (1477, 1468, 2, 484), (1476, 1470, 13, 495), (1475, 1472, 0, 482), (1474, 1473, 11, 493), (1471, 1474, 493, 12), (479, 1379, 1474, 1471), (1379, 478, 1473, 1474), (1469, 1475, 482, 1), (468, 1368, 1475, 1469), (1368, 467, 1472, 1475), (1467, 1476, 495, 14), (481, 1381, 1476, 1467), (1381, 480, 1470, 1476), (1466, 1477, 484, 3), (470, 1370, 1477, 1466), (1370, 469, 1468, 1477), (1464, 1478, 486, 5), (472, 1372, 1478, 1464), (1372, 471, 1465, 1478), (1462, 1479, 488, 7), (474, 1374, 1479, 1462), (1374, 473, 1463, 1479), (1460, 1480, 490, 9), (476, 1376, 1480, 1460), (1376, 475, 1461, 1480), (1473, 1481, 492, 11), (478, 1378, 1481, 1473), (1378, 477, 1459, 1481), (1472, 1397, 0), (1472, 1457, 1397), (1457, 451, 1397), (1470, 1482, 494, 13), (480, 1380, 1482, 1470), (1380, 479, 1471, 1482), (1468, 1483, 483, 2), (469, 1369, 1483, 1468), (1369, 468, 1469, 1483), (1398, 1467, 14), (1398, 1458, 1467), (1458, 481, 1467), (1465, 1484, 485, 4), (471, 1371, 1484, 1465), (1371, 470, 1466, 1484), (1463, 1485, 487, 6), (473, 1373, 1485, 1463), (1373, 472, 1464, 1485), (1461, 1486, 489, 8), (475, 1375, 1486, 1461), (1375, 474, 1462, 1486), (1459, 1487, 491, 10), (477, 1377, 1487, 1459), (1377, 476, 1460, 1487), (1395, 1457, 467), (1395, 1338, 1457), (1338, 451, 1457), (1458, 1390, 481), (1458, 1456, 1390), (1456, 466, 1390), (1366, 1338, 452), (1366, 1454, 1338), (1454, 451, 1338), (1456, 1361, 466), (1456, 1455, 1361), (1455, 450, 1361), (1336, 1454, 436), (1336, 1452, 1454), (1452, 451, 1454), (1455, 1331, 450), (1455, 1453, 1331), (1453, 435, 1331), (1307, 1452, 421), (1307, 1450, 1452), (1450, 451, 1452), (1453, 1302, 435), (1453, 1451, 1302), (1451, 420, 1302), (1278, 1450, 406), (1278, 1448, 1450), (1448, 451, 1450), (1451, 1273, 420), (1451, 1449, 1273), (1449, 405, 1273), (1249, 1448, 391), (1249, 1446, 1448), (1446, 451, 1448), (1449, 1244, 405), (1449, 1447, 1244), (1447, 390, 1244), (1220, 1446, 376), (1220, 1444, 1446), (1444, 451, 1446), (1447, 1215, 390), (1447, 1445, 1215), (1445, 375, 1215), (1191, 1444, 361), (1191, 1442, 1444), (1442, 451, 1444), (1445, 1186, 375), (1445, 1443, 1186), (1443, 360, 1186), (1162, 1442, 346), (1162, 1440, 1442), (1440, 451, 1442), (1443, 1157, 360), (1443, 1441, 1157), (1441, 345, 1157), (1133, 1440, 331), (1133, 1439, 1440), (1439, 451, 1440), (1441, 1128, 345), (1441, 1090, 1128), (1090, 329, 1128), (1104, 1439, 315), (1104, 1437, 1439), (1437, 451, 1439), (1090, 1099, 329), (1090, 1438, 1099), (1438, 314, 1099), (1074, 1437, 300), (1074, 1435, 1437), (1435, 451, 1437), (1438, 1069, 314), (1438, 1436, 1069), (1436, 299, 1069), (1045, 1435, 285), (1045, 1433, 1435), (1433, 451, 1435), (1436, 1040, 299), (1436, 1434, 1040), (1434, 284, 1040), (1016, 1433, 270), (1016, 1431, 1433), (1431, 451, 1433), (1434, 1011, 284), (1434, 1432, 1011), (1432, 269, 1011), (987, 1431, 255), (987, 1429, 1431), (1429, 451, 1431), (1432, 982, 269), (1432, 1430, 982), (1430, 254, 982), (958, 1429, 240), (958, 1427, 1429), (1427, 451, 1429), (1430, 953, 254), (1430, 1428, 953), (1428, 239, 953), (929, 1427, 225), (929, 1425, 1427), (1425, 451, 1427), (1428, 924, 239), (1428, 1426, 924), (1426, 224, 924), (900, 1425, 210), (900, 1423, 1425), (1423, 451, 1425), (1426, 895, 224), (1426, 1424, 895), (1424, 209, 895), (871, 1423, 195), (871, 1421, 1423), (1421, 451, 1423), (1424, 866, 209), (1424, 1422, 866), (1422, 194, 866), (842, 1421, 180), (842, 1419, 1421), (1419, 451, 1421), (1422, 837, 194), (1422, 1420, 837), (1420, 179, 837), (813, 1419, 165), (813, 1417, 1419), (1417, 451, 1419), (1420, 808, 179), (1420, 1418, 808), (1418, 164, 808), (784, 1417, 150), (784, 1415, 1417), (1415, 451, 1417), (1418, 779, 164), (1418, 1416, 779), (1416, 149, 779), (755, 1415, 135), (755, 1413, 1415), (1413, 451, 1415), (1416, 750, 149), (1416, 1414, 750), (1414, 134, 750), (726, 1413, 120), (726, 1411, 1413), (1411, 451, 1413), (1414, 721, 134), (1414, 1412, 721), (1412, 119, 721), (697, 1411, 105), (697, 1409, 1411), (1409, 451, 1411), (1412, 692, 119), (1412, 1410, 692), (1410, 104, 692), (668, 1409, 90), (668, 1407, 1409), (1407, 451, 1409), (1410, 663, 104), (1410, 1408, 663), (1408, 89, 663), (639, 1407, 75), (639, 1405, 1407), (1405, 451, 1407), (1408, 634, 89), (1408, 1406, 634), (1406, 74, 634), (610, 1405, 60), (610, 1403, 1405), (1403, 451, 1405), (1406, 605, 74), (1406, 1404, 605), (1404, 59, 605), (581, 1403, 45), (581, 1401, 1403), (1401, 451, 1403), (1404, 576, 59), (1404, 1402, 576), (1402, 44, 576), (552, 1401, 30), (552, 1399, 1401), (1399, 451, 1401), (1402, 547, 44), (1402, 1400, 547), (1400, 29, 547), (517, 1399, 15), (517, 1397, 1399), (1397, 451, 1399), (1400, 512, 29), (1400, 1398, 512), (1398, 14, 512), (1394, 1488, 1379, 479), (464, 1350, 1488, 1394), (1350, 463, 1396, 1488), (1392, 1489, 1368, 468), (453, 1339, 1489, 1392), (1339, 452, 1395, 1489), (1390, 1490, 1381, 481), (466, 1352, 1490, 1390), (1352, 465, 1393, 1490), (1389, 1491, 1370, 470), (455, 1341, 1491, 1389), (1341, 454, 1391, 1491), (1387, 1492, 1372, 472), (457, 1343, 1492, 1387), (1343, 456, 1388, 1492), (1385, 1493, 1374, 474), (459, 1345, 1493, 1385), (1345, 458, 1386, 1493), (1383, 1494, 1376, 476), (461, 1347, 1494, 1383), (1347, 460, 1384, 1494), (1396, 1495, 1378, 478), (463, 1349, 1495, 1396), (1349, 462, 1382, 1495), (1393, 1496, 1380, 480), (465, 1351, 1496, 1393), (1351, 464, 1394, 1496), (1391, 1497, 1369, 469), (454, 1340, 1497, 1391), (1340, 453, 1392, 1497), (1388, 1498, 1371, 471), (456, 1342, 1498, 1388), (1342, 455, 1389, 1498), (1386, 1499, 1373, 473), (458, 1344, 1499, 1386), (1344, 457, 1387, 1499), (1384, 1500, 1375, 475), (460, 1346, 1500, 1384), (1346, 459, 1385, 1500), (1382, 1501, 1377, 477), (462, 1348, 1501, 1382), (1348, 461, 1383, 1501), (1365, 1502, 1350, 464), (448, 1320, 1502, 1365), (1320, 447, 1367, 1502), (1363, 1503, 1339, 453), (437, 1309, 1503, 1363), (1309, 436, 1366, 1503), (1361, 1504, 1352, 466), (450, 1322, 1504, 1361), (1322, 449, 1364, 1504), (1360, 1505, 1341, 455), (439, 1311, 1505, 1360), (1311, 438, 1362, 1505), (1358, 1506, 1343, 457), (441, 1313, 1506, 1358), (1313, 440, 1359, 1506), (1356, 1507, 1345, 459), (443, 1315, 1507, 1356), (1315, 442, 1357, 1507), (1354, 1508, 1347, 461), (445, 1317, 1508, 1354), (1317, 444, 1355, 1508), (1367, 1509, 1349, 463), (447, 1319, 1509, 1367), (1319, 446, 1353, 1509), (1364, 1510, 1351, 465), (449, 1321, 1510, 1364), (1321, 448, 1365, 1510), (1362, 1511, 1340, 454), (438, 1310, 1511, 1362), (1310, 437, 1363, 1511), (1359, 1512, 1342, 456), (440, 1312, 1512, 1359), (1312, 439, 1360, 1512), (1357, 1513, 1344, 458), (442, 1314, 1513, 1357), (1314, 441, 1358, 1513), (1355, 1514, 1346, 460), (444, 1316, 1514, 1355), (1316, 443, 1356, 1514), (1353, 1515, 1348, 462), (446, 1318, 1515, 1353), (1318, 445, 1354, 1515), (1335, 1516, 1320, 448), (433, 1291, 1516, 1335), (1291, 432, 1337, 1516), (1333, 1517, 1309, 437), (422, 1280, 1517, 1333), (1280, 421, 1336, 1517), (1331, 1518, 1322, 450), (435, 1293, 1518, 1331), (1293, 434, 1334, 1518), (1330, 1519, 1311, 439), (424, 1282, 1519, 1330), (1282, 423, 1332, 1519), (1328, 1520, 1313, 441), (426, 1284, 1520, 1328), (1284, 425, 1329, 1520), (1326, 1521, 1315, 443), (428, 1286, 1521, 1326), (1286, 427, 1327, 1521), (1324, 1522, 1317, 445), (430, 1288, 1522, 1324), (1288, 429, 1325, 1522), (1337, 1523, 1319, 447), (432, 1290, 1523, 1337), (1290, 431, 1323, 1523), (1334, 1524, 1321, 449), (434, 1292, 1524, 1334), (1292, 433, 1335, 1524), (1332, 1525, 1310, 438), (423, 1281, 1525, 1332), (1281, 422, 1333, 1525), (1329, 1526, 1312, 440), (425, 1283, 1526, 1329), (1283, 424, 1330, 1526), (1327, 1527, 1314, 442), (427, 1285, 1527, 1327), (1285, 426, 1328, 1527), (1325, 1528, 1316, 444), (429, 1287, 1528, 1325), (1287, 428, 1326, 1528), (1323, 1529, 1318, 446), (431, 1289, 1529, 1323), (1289, 430, 1324, 1529), (1306, 1530, 1291, 433), (418, 1262, 1530, 1306), (1262, 417, 1308, 1530), (1304, 1531, 1280, 422), (407, 1251, 1531, 1304), (1251, 406, 1307, 1531), (1302, 1532, 1293, 435), (420, 1264, 1532, 1302), (1264, 419, 1305, 1532), (1301, 1533, 1282, 424), (409, 1253, 1533, 1301), (1253, 408, 1303, 1533), (1299, 1534, 1284, 426), (411, 1255, 1534, 1299), (1255, 410, 1300, 1534), (1297, 1535, 1286, 428), (413, 1257, 1535, 1297), (1257, 412, 1298, 1535), (1295, 1536, 1288, 430), (415, 1259, 1536, 1295), (1259, 414, 1296, 1536), (1308, 1537, 1290, 432), (417, 1261, 1537, 1308), (1261, 416, 1294, 1537), (1305, 1538, 1292, 434), (419, 1263, 1538, 1305), (1263, 418, 1306, 1538), (1303, 1539, 1281, 423), (408, 1252, 1539, 1303), (1252, 407, 1304, 1539), (1300, 1540, 1283, 425), (410, 1254, 1540, 1300), (1254, 409, 1301, 1540), (1298, 1541, 1285, 427), (412, 1256, 1541, 1298), (1256, 411, 1299, 1541), (1296, 1542, 1287, 429), (414, 1258, 1542, 1296), (1258, 413, 1297, 1542), (1294, 1543, 1289, 431), (416, 1260, 1543, 1294), (1260, 415, 1295, 1543), (1277, 1544, 1262, 418), (403, 1233, 1544, 1277), (1233, 402, 1279, 1544), (1275, 1545, 1251, 407), (392, 1222, 1545, 1275), (1222, 391, 1278, 1545), (1273, 1546, 1264, 420), (405, 1235, 1546, 1273), (1235, 404, 1276, 1546), (1272, 1547, 1253, 409), (394, 1224, 1547, 1272), (1224, 393, 1274, 1547), (1270, 1548, 1255, 411), (396, 1226, 1548, 1270), (1226, 395, 1271, 1548), (1268, 1549, 1257, 413), (398, 1228, 1549, 1268), (1228, 397, 1269, 1549), (1266, 1550, 1259, 415), (400, 1230, 1550, 1266), (1230, 399, 1267, 1550), (1279, 1551, 1261, 417), (402, 1232, 1551, 1279), (1232, 401, 1265, 1551), (1276, 1552, 1263, 419), (404, 1234, 1552, 1276), (1234, 403, 1277, 1552), (1274, 1553, 1252, 408), (393, 1223, 1553, 1274), (1223, 392, 1275, 1553), (1271, 1554, 1254, 410), (395, 1225, 1554, 1271), (1225, 394, 1272, 1554), (1269, 1555, 1256, 412), (397, 1227, 1555, 1269), (1227, 396, 1270, 1555), (1267, 1556, 1258, 414), (399, 1229, 1556, 1267), (1229, 398, 1268, 1556), (1265, 1557, 1260, 416), (401, 1231, 1557, 1265), (1231, 400, 1266, 1557), (1248, 1558, 1233, 403), (388, 1204, 1558, 1248), (1204, 387, 1250, 1558), (1246, 1559, 1222, 392), (377, 1193, 1559, 1246), (1193, 376, 1249, 1559), (1244, 1560, 1235, 405), (390, 1206, 1560, 1244), (1206, 389, 1247, 1560), (1243, 1561, 1224, 394), (379, 1195, 1561, 1243), (1195, 378, 1245, 1561), (1241, 1562, 1226, 396), (381, 1197, 1562, 1241), (1197, 380, 1242, 1562), (1239, 1563, 1228, 398), (383, 1199, 1563, 1239), (1199, 382, 1240, 1563), (1237, 1564, 1230, 400), (385, 1201, 1564, 1237), (1201, 384, 1238, 1564), (1250, 1565, 1232, 402), (387, 1203, 1565, 1250), (1203, 386, 1236, 1565), (1247, 1566, 1234, 404), (389, 1205, 1566, 1247), (1205, 388, 1248, 1566), (1245, 1567, 1223, 393), (378, 1194, 1567, 1245), (1194, 377, 1246, 1567), (1242, 1568, 1225, 395), (380, 1196, 1568, 1242), (1196, 379, 1243, 1568), (1240, 1569, 1227, 397), (382, 1198, 1569, 1240), (1198, 381, 1241, 1569), (1238, 1570, 1229, 399), (384, 1200, 1570, 1238), (1200, 383, 1239, 1570), (1236, 1571, 1231, 401), (386, 1202, 1571, 1236), (1202, 385, 1237, 1571), (1219, 1572, 1204, 388), (373, 1175, 1572, 1219), (1175, 372, 1221, 1572), (1217, 1573, 1193, 377), (362, 1164, 1573, 1217), (1164, 361, 1220, 1573), (1215, 1574, 1206, 390), (375, 1177, 1574, 1215), (1177, 374, 1218, 1574), (1214, 1575, 1195, 379), (364, 1166, 1575, 1214), (1166, 363, 1216, 1575), (1212, 1576, 1197, 381), (366, 1168, 1576, 1212), (1168, 365, 1213, 1576), (1210, 1577, 1199, 383), (368, 1170, 1577, 1210), (1170, 367, 1211, 1577), (1208, 1578, 1201, 385), (370, 1172, 1578, 1208), (1172, 369, 1209, 1578), (1221, 1579, 1203, 387), (372, 1174, 1579, 1221), (1174, 371, 1207, 1579), (1218, 1580, 1205, 389), (374, 1176, 1580, 1218), (1176, 373, 1219, 1580), (1216, 1581, 1194, 378), (363, 1165, 1581, 1216), (1165, 362, 1217, 1581), (1213, 1582, 1196, 380), (365, 1167, 1582, 1213), (1167, 364, 1214, 1582), (1211, 1583, 1198, 382), (367, 1169, 1583, 1211), (1169, 366, 1212, 1583), (1209, 1584, 1200, 384), (369, 1171, 1584, 1209), (1171, 368, 1210, 1584), (1207, 1585, 1202, 386), (371, 1173, 1585, 1207), (1173, 370, 1208, 1585), (1190, 1586, 1175, 373), (358, 1146, 1586, 1190), (1146, 357, 1192, 1586), (1188, 1587, 1164, 362), (347, 1135, 1587, 1188), (1135, 346, 1191, 1587), (1186, 1588, 1177, 375), (360, 1148, 1588, 1186), (1148, 359, 1189, 1588), (1185, 1589, 1166, 364), (349, 1137, 1589, 1185), (1137, 348, 1187, 1589), (1183, 1590, 1168, 366), (351, 1139, 1590, 1183), (1139, 350, 1184, 1590), (1181, 1591, 1170, 368), (353, 1141, 1591, 1181), (1141, 352, 1182, 1591), (1179, 1592, 1172, 370), (355, 1143, 1592, 1179), (1143, 354, 1180, 1592), (1192, 1593, 1174, 372), (357, 1145, 1593, 1192), (1145, 356, 1178, 1593), (1189, 1594, 1176, 374), (359, 1147, 1594, 1189), (1147, 358, 1190, 1594), (1187, 1595, 1165, 363), (348, 1136, 1595, 1187), (1136, 347, 1188, 1595), (1184, 1596, 1167, 365), (350, 1138, 1596, 1184), (1138, 349, 1185, 1596), (1182, 1597, 1169, 367), (352, 1140, 1597, 1182), (1140, 351, 1183, 1597), (1180, 1598, 1171, 369), (354, 1142, 1598, 1180), (1142, 353, 1181, 1598), (1178, 1599, 1173, 371), (356, 1144, 1599, 1178), (1144, 355, 1179, 1599), (1161, 1600, 1146, 358), (343, 1117, 1600, 1161), (1117, 342, 1163, 1600), (1159, 1601, 1135, 347), (332, 1106, 1601, 1159), (1106, 331, 1162, 1601), (1157, 1602, 1148, 360), (345, 1119, 1602, 1157), (1119, 344, 1160, 1602), (1156, 1603, 1137, 349), (334, 1108, 1603, 1156), (1108, 333, 1158, 1603), (1154, 1604, 1139, 351), (336, 1110, 1604, 1154), (1110, 335, 1155, 1604), (1152, 1605, 1141, 353), (338, 1112, 1605, 1152), (1112, 337, 1153, 1605), (1150, 1606, 1143, 355), (340, 1114, 1606, 1150), (1114, 339, 1151, 1606), (1163, 1607, 1145, 357), (342, 1116, 1607, 1163), (1116, 341, 1149, 1607), (1160, 1608, 1147, 359), (344, 1118, 1608, 1160), (1118, 343, 1161, 1608), (1158, 1609, 1136, 348), (333, 1107, 1609, 1158), (1107, 332, 1159, 1609), (1155, 1610, 1138, 350), (335, 1109, 1610, 1155), (1109, 334, 1156, 1610), (1153, 1611, 1140, 352), (337, 1111, 1611, 1153), (1111, 336, 1154, 1611), (1151, 1612, 1142, 354), (339, 1113, 1612, 1151), (1113, 338, 1152, 1612), (1149, 1613, 1144, 356), (341, 1115, 1613, 1149), (1115, 340, 1150, 1613), (1132, 1614, 1117, 343), (327, 1087, 1614, 1132), (1087, 326, 1134, 1614), (1130, 1615, 1106, 332), (316, 1076, 1615, 1130), (1076, 315, 1133, 1615), (1128, 1616, 1119, 345), (329, 1089, 1616, 1128), (1089, 328, 1131, 1616), (1127, 1617, 1108, 334), (318, 1078, 1617, 1127), (1078, 317, 1129, 1617), (1125, 1618, 1110, 336), (320, 1080, 1618, 1125), (1080, 319, 1126, 1618), (1123, 1619, 1112, 338), (322, 1082, 1619, 1123), (1082, 321, 1124, 1619), (1121, 1620, 1114, 340), (324, 1084, 1620, 1121), (1084, 323, 1122, 1620), (1134, 1621, 1116, 342), (326, 1086, 1621, 1134), (1086, 325, 1120, 1621), (1131, 1622, 1118, 344), (328, 1088, 1622, 1131), (1088, 327, 1132, 1622), (1129, 1623, 1107, 333), (317, 1077, 1623, 1129), (1077, 316, 1130, 1623), (1126, 1624, 1109, 335), (319, 1079, 1624, 1126), (1079, 318, 1127, 1624), (1124, 1625, 1111, 337), (321, 1081, 1625, 1124), (1081, 320, 1125, 1625), (1122, 1626, 1113, 339), (323, 1083, 1626, 1122), (1083, 322, 1123, 1626), (1120, 1627, 1115, 341), (325, 1085, 1627, 1120), (1085, 324, 1121, 1627), (1103, 1628, 1087, 327), (312, 1058, 1628, 1103), (1058, 311, 1105, 1628), (1101, 1629, 1076, 316), (301, 1047, 1629, 1101), (1047, 300, 1104, 1629), (1099, 1630, 1089, 329), (314, 1060, 1630, 1099), (1060, 313, 1102, 1630), (1098, 1631, 1078, 318), (303, 1049, 1631, 1098), (1049, 302, 1100, 1631), (1096, 1632, 1080, 320), (305, 1051, 1632, 1096), (1051, 304, 1097, 1632), (1094, 1633, 1082, 322), (307, 1053, 1633, 1094), (1053, 306, 1095, 1633), (1092, 1634, 1084, 324), (309, 1055, 1634, 1092), (1055, 308, 1093, 1634), (1105, 1635, 1086, 326), (311, 1057, 1635, 1105), (1057, 310, 1091, 1635), (1102, 1636, 1088, 328), (313, 1059, 1636, 1102), (1059, 312, 1103, 1636), (1100, 1637, 1077, 317), (302, 1048, 1637, 1100), (1048, 301, 1101, 1637), (1097, 1638, 1079, 319), (304, 1050, 1638, 1097), (1050, 303, 1098, 1638), (1095, 1639, 1081, 321), (306, 1052, 1639, 1095), (1052, 305, 1096, 1639), (1093, 1640, 1083, 323), (308, 1054, 1640, 1093), (1054, 307, 1094, 1640), (1091, 1641, 1085, 325), (310, 1056, 1641, 1091), (1056, 309, 1092, 1641), (1073, 1642, 1058, 312), (297, 1029, 1642, 1073), (1029, 296, 1075, 1642), (1071, 1643, 1047, 301), (286, 1018, 1643, 1071), (1018, 285, 1074, 1643), (1069, 1644, 1060, 314), (299, 1031, 1644, 1069), (1031, 298, 1072, 1644), (1068, 1645, 1049, 303), (288, 1020, 1645, 1068), (1020, 287, 1070, 1645), (1066, 1646, 1051, 305), (290, 1022, 1646, 1066), (1022, 289, 1067, 1646), (1064, 1647, 1053, 307), (292, 1024, 1647, 1064), (1024, 291, 1065, 1647), (1062, 1648, 1055, 309), (294, 1026, 1648, 1062), (1026, 293, 1063, 1648), (1075, 1649, 1057, 311), (296, 1028, 1649, 1075), (1028, 295, 1061, 1649), (1072, 1650, 1059, 313), (298, 1030, 1650, 1072), (1030, 297, 1073, 1650), (1070, 1651, 1048, 302), (287, 1019, 1651, 1070), (1019, 286, 1071, 1651), (1067, 1652, 1050, 304), (289, 1021, 1652, 1067), (1021, 288, 1068, 1652), (1065, 1653, 1052, 306), (291, 1023, 1653, 1065), (1023, 290, 1066, 1653), (1063, 1654, 1054, 308), (293, 1025, 1654, 1063), (1025, 292, 1064, 1654), (1061, 1655, 1056, 310), (295, 1027, 1655, 1061), (1027, 294, 1062, 1655), (1044, 1656, 1029, 297), (282, 1000, 1656, 1044), (1000, 281, 1046, 1656), (1042, 1657, 1018, 286), (271, 989, 1657, 1042), (989, 270, 1045, 1657), (1040, 1658, 1031, 299), (284, 1002, 1658, 1040), (1002, 283, 1043, 1658), (1039, 1659, 1020, 288), (273, 991, 1659, 1039), (991, 272, 1041, 1659), (1037, 1660, 1022, 290), (275, 993, 1660, 1037), (993, 274, 1038, 1660), (1035, 1661, 1024, 292), (277, 995, 1661, 1035), (995, 276, 1036, 1661), (1033, 1662, 1026, 294), (279, 997, 1662, 1033), (997, 278, 1034, 1662), (1046, 1663, 1028, 296), (281, 999, 1663, 1046), (999, 280, 1032, 1663), (1043, 1664, 1030, 298), (283, 1001, 1664, 1043), (1001, 282, 1044, 1664), (1041, 1665, 1019, 287), (272, 990, 1665, 1041), (990, 271, 1042, 1665), (1038, 1666, 1021, 289), (274, 992, 1666, 1038), (992, 273, 1039, 1666), (1036, 1667, 1023, 291), (276, 994, 1667, 1036), (994, 275, 1037, 1667), (1034, 1668, 1025, 293), (278, 996, 1668, 1034), (996, 277, 1035, 1668), (1032, 1669, 1027, 295), (280, 998, 1669, 1032), (998, 279, 1033, 1669), (1015, 1670, 1000, 282), (267, 971, 1670, 1015), (971, 266, 1017, 1670), (1013, 1671, 989, 271), (256, 960, 1671, 1013), (960, 255, 1016, 1671), (1011, 1672, 1002, 284), (269, 973, 1672, 1011), (973, 268, 1014, 1672), (1010, 1673, 991, 273), (258, 962, 1673, 1010), (962, 257, 1012, 1673), (1008, 1674, 993, 275), (260, 964, 1674, 1008), (964, 259, 1009, 1674), (1006, 1675, 995, 277), (262, 966, 1675, 1006), (966, 261, 1007, 1675), (1004, 1676, 997, 279), (264, 968, 1676, 1004), (968, 263, 1005, 1676), (1017, 1677, 999, 281), (266, 970, 1677, 1017), (970, 265, 1003, 1677), (1014, 1678, 1001, 283), (268, 972, 1678, 1014), (972, 267, 1015, 1678), (1012, 1679, 990, 272), (257, 961, 1679, 1012), (961, 256, 1013, 1679), (1009, 1680, 992, 274), (259, 963, 1680, 1009), (963, 258, 1010, 1680), (1007, 1681, 994, 276), (261, 965, 1681, 1007), (965, 260, 1008, 1681), (1005, 1682, 996, 278), (263, 967, 1682, 1005), (967, 262, 1006, 1682), (1003, 1683, 998, 280), (265, 969, 1683, 1003), (969, 264, 1004, 1683), (986, 1684, 971, 267), (252, 942, 1684, 986), (942, 251, 988, 1684), (984, 1685, 960, 256), (241, 931, 1685, 984), (931, 240, 987, 1685), (982, 1686, 973, 269), (254, 944, 1686, 982), (944, 253, 985, 1686), (981, 1687, 962, 258), (243, 933, 1687, 981), (933, 242, 983, 1687), (979, 1688, 964, 260), (245, 935, 1688, 979), (935, 244, 980, 1688), (977, 1689, 966, 262), (247, 937, 1689, 977), (937, 246, 978, 1689), (975, 1690, 968, 264), (249, 939, 1690, 975), (939, 248, 976, 1690), (988, 1691, 970, 266), (251, 941, 1691, 988), (941, 250, 974, 1691), (985, 1692, 972, 268), (253, 943, 1692, 985), (943, 252, 986, 1692), (983, 1693, 961, 257), (242, 932, 1693, 983), (932, 241, 984, 1693), (980, 1694, 963, 259), (244, 934, 1694, 980), (934, 243, 981, 1694), (978, 1695, 965, 261), (246, 936, 1695, 978), (936, 245, 979, 1695), (976, 1696, 967, 263), (248, 938, 1696, 976), (938, 247, 977, 1696), (974, 1697, 969, 265), (250, 940, 1697, 974), (940, 249, 975, 1697), (957, 1698, 942, 252), (237, 913, 1698, 957), (913, 236, 959, 1698), (955, 1699, 931, 241), (226, 902, 1699, 955), (902, 225, 958, 1699), (953, 1700, 944, 254), (239, 915, 1700, 953), (915, 238, 956, 1700), (952, 1701, 933, 243), (228, 904, 1701, 952), (904, 227, 954, 1701), (950, 1702, 935, 245), (230, 906, 1702, 950), (906, 229, 951, 1702), (948, 1703, 937, 247), (232, 908, 1703, 948), (908, 231, 949, 1703), (946, 1704, 939, 249), (234, 910, 1704, 946), (910, 233, 947, 1704), (959, 1705, 941, 251), (236, 912, 1705, 959), (912, 235, 945, 1705), (956, 1706, 943, 253), (238, 914, 1706, 956), (914, 237, 957, 1706), (954, 1707, 932, 242), (227, 903, 1707, 954), (903, 226, 955, 1707), (951, 1708, 934, 244), (229, 905, 1708, 951), (905, 228, 952, 1708), (949, 1709, 936, 246), (231, 907, 1709, 949), (907, 230, 950, 1709), (947, 1710, 938, 248), (233, 909, 1710, 947), (909, 232, 948, 1710), (945, 1711, 940, 250), (235, 911, 1711, 945), (911, 234, 946, 1711), (928, 1712, 913, 237), (222, 884, 1712, 928), (884, 221, 930, 1712), (926, 1713, 902, 226), (211, 873, 1713, 926), (873, 210, 929, 1713), (924, 1714, 915, 239), (224, 886, 1714, 924), (886, 223, 927, 1714), (923, 1715, 904, 228), (213, 875, 1715, 923), (875, 212, 925, 1715), (921, 1716, 906, 230), (215, 877, 1716, 921), (877, 214, 922, 1716), (919, 1717, 908, 232), (217, 879, 1717, 919), (879, 216, 920, 1717), (917, 1718, 910, 234), (219, 881, 1718, 917), (881, 218, 918, 1718), (930, 1719, 912, 236), (221, 883, 1719, 930), (883, 220, 916, 1719), (927, 1720, 914, 238), (223, 885, 1720, 927), (885, 222, 928, 1720), (925, 1721, 903, 227), (212, 874, 1721, 925), (874, 211, 926, 1721), (922, 1722, 905, 229), (214, 876, 1722, 922), (876, 213, 923, 1722), (920, 1723, 907, 231), (216, 878, 1723, 920), (878, 215, 921, 1723), (918, 1724, 909, 233), (218, 880, 1724, 918), (880, 217, 919, 1724), (916, 1725, 911, 235), (220, 882, 1725, 916), (882, 219, 917, 1725), (899, 1726, 884, 222), (207, 855, 1726, 899), (855, 206, 901, 1726), (897, 1727, 873, 211), (196, 844, 1727, 897), (844, 195, 900, 1727), (895, 1728, 886, 224), (209, 857, 1728, 895), (857, 208, 898, 1728), (894, 1729, 875, 213), (198, 846, 1729, 894), (846, 197, 896, 1729), (892, 1730, 877, 215), (200, 848, 1730, 892), (848, 199, 893, 1730), (890, 1731, 879, 217), (202, 850, 1731, 890), (850, 201, 891, 1731), (888, 1732, 881, 219), (204, 852, 1732, 888), (852, 203, 889, 1732), (901, 1733, 883, 221), (206, 854, 1733, 901), (854, 205, 887, 1733), (898, 1734, 885, 223), (208, 856, 1734, 898), (856, 207, 899, 1734), (896, 1735, 874, 212), (197, 845, 1735, 896), (845, 196, 897, 1735), (893, 1736, 876, 214), (199, 847, 1736, 893), (847, 198, 894, 1736), (891, 1737, 878, 216), (201, 849, 1737, 891), (849, 200, 892, 1737), (889, 1738, 880, 218), (203, 851, 1738, 889), (851, 202, 890, 1738), (887, 1739, 882, 220), (205, 853, 1739, 887), (853, 204, 888, 1739), (870, 1740, 855, 207), (192, 826, 1740, 870), (826, 191, 872, 1740), (868, 1741, 844, 196), (181, 815, 1741, 868), (815, 180, 871, 1741), (866, 1742, 857, 209), (194, 828, 1742, 866), (828, 193, 869, 1742), (865, 1743, 846, 198), (183, 817, 1743, 865), (817, 182, 867, 1743), (863, 1744, 848, 200), (185, 819, 1744, 863), (819, 184, 864, 1744), (861, 1745, 850, 202), (187, 821, 1745, 861), (821, 186, 862, 1745), (859, 1746, 852, 204), (189, 823, 1746, 859), (823, 188, 860, 1746), (872, 1747, 854, 206), (191, 825, 1747, 872), (825, 190, 858, 1747), (869, 1748, 856, 208), (193, 827, 1748, 869), (827, 192, 870, 1748), (867, 1749, 845, 197), (182, 816, 1749, 867), (816, 181, 868, 1749), (864, 1750, 847, 199), (184, 818, 1750, 864), (818, 183, 865, 1750), (862, 1751, 849, 201), (186, 820, 1751, 862), (820, 185, 863, 1751), (860, 1752, 851, 203), (188, 822, 1752, 860), (822, 187, 861, 1752), (858, 1753, 853, 205), (190, 824, 1753, 858), (824, 189, 859, 1753), (841, 1754, 826, 192), (177, 797, 1754, 841), (797, 176, 843, 1754), (839, 1755, 815, 181), (166, 786, 1755, 839), (786, 165, 842, 1755), (837, 1756, 828, 194), (179, 799, 1756, 837), (799, 178, 840, 1756), (836, 1757, 817, 183), (168, 788, 1757, 836), (788, 167, 838, 1757), (834, 1758, 819, 185), (170, 790, 1758, 834), (790, 169, 835, 1758), (832, 1759, 821, 187), (172, 792, 1759, 832), (792, 171, 833, 1759), (830, 1760, 823, 189), (174, 794, 1760, 830), (794, 173, 831, 1760), (843, 1761, 825, 191), (176, 796, 1761, 843), (796, 175, 829, 1761), (840, 1762, 827, 193), (178, 798, 1762, 840), (798, 177, 841, 1762), (838, 1763, 816, 182), (167, 787, 1763, 838), (787, 166, 839, 1763), (835, 1764, 818, 184), (169, 789, 1764, 835), (789, 168, 836, 1764), (833, 1765, 820, 186), (171, 791, 1765, 833), (791, 170, 834, 1765), (831, 1766, 822, 188), (173, 793, 1766, 831), (793, 172, 832, 1766), (829, 1767, 824, 190), (175, 795, 1767, 829), (795, 174, 830, 1767), (812, 1768, 797, 177), (162, 768, 1768, 812), (768, 161, 814, 1768), (810, 1769, 786, 166), (151, 757, 1769, 810), (757, 150, 813, 1769), (808, 1770, 799, 179), (164, 770, 1770, 808), (770, 163, 811, 1770), (807, 1771, 788, 168), (153, 759, 1771, 807), (759, 152, 809, 1771), (805, 1772, 790, 170), (155, 761, 1772, 805), (761, 154, 806, 1772), (803, 1773, 792, 172), (157, 763, 1773, 803), (763, 156, 804, 1773), (801, 1774, 794, 174), (159, 765, 1774, 801), (765, 158, 802, 1774), (814, 1775, 796, 176), (161, 767, 1775, 814), (767, 160, 800, 1775), (811, 1776, 798, 178), (163, 769, 1776, 811), (769, 162, 812, 1776), (809, 1777, 787, 167), (152, 758, 1777, 809), (758, 151, 810, 1777), (806, 1778, 789, 169), (154, 760, 1778, 806), (760, 153, 807, 1778), (804, 1779, 791, 171), (156, 762, 1779, 804), (762, 155, 805, 1779), (802, 1780, 793, 173), (158, 764, 1780, 802), (764, 157, 803, 1780), (800, 1781, 795, 175), (160, 766, 1781, 800), (766, 159, 801, 1781), (783, 1782, 768, 162), (147, 739, 1782, 783), (739, 146, 785, 1782), (781, 1783, 757, 151), (136, 728, 1783, 781), (728, 135, 784, 1783), (779, 1784, 770, 164), (149, 741, 1784, 779), (741, 148, 782, 1784), (778, 1785, 759, 153), (138, 730, 1785, 778), (730, 137, 780, 1785), (776, 1786, 761, 155), (140, 732, 1786, 776), (732, 139, 777, 1786), (774, 1787, 763, 157), (142, 734, 1787, 774), (734, 141, 775, 1787), (772, 1788, 765, 159), (144, 736, 1788, 772), (736, 143, 773, 1788), (785, 1789, 767, 161), (146, 738, 1789, 785), (738, 145, 771, 1789), (782, 1790, 769, 163), (148, 740, 1790, 782), (740, 147, 783, 1790), (780, 1791, 758, 152), (137, 729, 1791, 780), (729, 136, 781, 1791), (777, 1792, 760, 154), (139, 731, 1792, 777), (731, 138, 778, 1792), (775, 1793, 762, 156), (141, 733, 1793, 775), (733, 140, 776, 1793), (773, 1794, 764, 158), (143, 735, 1794, 773), (735, 142, 774, 1794), (771, 1795, 766, 160), (145, 737, 1795, 771), (737, 144, 772, 1795), (754, 1796, 739, 147), (132, 710, 1796, 754), (710, 131, 756, 1796), (752, 1797, 728, 136), (121, 699, 1797, 752), (699, 120, 755, 1797), (750, 1798, 741, 149), (134, 712, 1798, 750), (712, 133, 753, 1798), (749, 1799, 730, 138), (123, 701, 1799, 749), (701, 122, 751, 1799), (747, 1800, 732, 140), (125, 703, 1800, 747), (703, 124, 748, 1800), (745, 1801, 734, 142), (127, 705, 1801, 745), (705, 126, 746, 1801), (743, 1802, 736, 144), (129, 707, 1802, 743), (707, 128, 744, 1802), (756, 1803, 738, 146), (131, 709, 1803, 756), (709, 130, 742, 1803), (753, 1804, 740, 148), (133, 711, 1804, 753), (711, 132, 754, 1804), (751, 1805, 729, 137), (122, 700, 1805, 751), (700, 121, 752, 1805), (748, 1806, 731, 139), (124, 702, 1806, 748), (702, 123, 749, 1806), (746, 1807, 733, 141), (126, 704, 1807, 746), (704, 125, 747, 1807), (744, 1808, 735, 143), (128, 706, 1808, 744), (706, 127, 745, 1808), (742, 1809, 737, 145), (130, 708, 1809, 742), (708, 129, 743, 1809), (725, 1810, 710, 132), (117, 681, 1810, 725), (681, 116, 727, 1810), (723, 1811, 699, 121), (106, 670, 1811, 723), (670, 105, 726, 1811), (721, 1812, 712, 134), (119, 683, 1812, 721), (683, 118, 724, 1812), (720, 1813, 701, 123), (108, 672, 1813, 720), (672, 107, 722, 1813), (718, 1814, 703, 125), (110, 674, 1814, 718), (674, 109, 719, 1814), (716, 1815, 705, 127), (112, 676, 1815, 716), (676, 111, 717, 1815), (714, 1816, 707, 129), (114, 678, 1816, 714), (678, 113, 715, 1816), (727, 1817, 709, 131), (116, 680, 1817, 727), (680, 115, 713, 1817), (724, 1818, 711, 133), (118, 682, 1818, 724), (682, 117, 725, 1818), (722, 1819, 700, 122), (107, 671, 1819, 722), (671, 106, 723, 1819), (719, 1820, 702, 124), (109, 673, 1820, 719), (673, 108, 720, 1820), (717, 1821, 704, 126), (111, 675, 1821, 717), (675, 110, 718, 1821), (715, 1822, 706, 128), (113, 677, 1822, 715), (677, 112, 716, 1822), (713, 1823, 708, 130), (115, 679, 1823, 713), (679, 114, 714, 1823), (696, 1824, 681, 117), (102, 652, 1824, 696), (652, 101, 698, 1824), (694, 1825, 670, 106), (91, 641, 1825, 694), (641, 90, 697, 1825), (692, 1826, 683, 119), (104, 654, 1826, 692), (654, 103, 695, 1826), (691, 1827, 672, 108), (93, 643, 1827, 691), (643, 92, 693, 1827), (689, 1828, 674, 110), (95, 645, 1828, 689), (645, 94, 690, 1828), (687, 1829, 676, 112), (97, 647, 1829, 687), (647, 96, 688, 1829), (685, 1830, 678, 114), (99, 649, 1830, 685), (649, 98, 686, 1830), (698, 1831, 680, 116), (101, 651, 1831, 698), (651, 100, 684, 1831), (695, 1832, 682, 118), (103, 653, 1832, 695), (653, 102, 696, 1832), (693, 1833, 671, 107), (92, 642, 1833, 693), (642, 91, 694, 1833), (690, 1834, 673, 109), (94, 644, 1834, 690), (644, 93, 691, 1834), (688, 1835, 675, 111), (96, 646, 1835, 688), (646, 95, 689, 1835), (686, 1836, 677, 113), (98, 648, 1836, 686), (648, 97, 687, 1836), (684, 1837, 679, 115), (100, 650, 1837, 684), (650, 99, 685, 1837), (667, 1838, 652, 102), (87, 623, 1838, 667), (623, 86, 669, 1838), (665, 1839, 641, 91), (76, 612, 1839, 665), (612, 75, 668, 1839), (663, 1840, 654, 104), (89, 625, 1840, 663), (625, 88, 666, 1840), (662, 1841, 643, 93), (78, 614, 1841, 662), (614, 77, 664, 1841), (660, 1842, 645, 95), (80, 616, 1842, 660), (616, 79, 661, 1842), (658, 1843, 647, 97), (82, 618, 1843, 658), (618, 81, 659, 1843), (656, 1844, 649, 99), (84, 620, 1844, 656), (620, 83, 657, 1844), (669, 1845, 651, 101), (86, 622, 1845, 669), (622, 85, 655, 1845), (666, 1846, 653, 103), (88, 624, 1846, 666), (624, 87, 667, 1846), (664, 1847, 642, 92), (77, 613, 1847, 664), (613, 76, 665, 1847), (661, 1848, 644, 94), (79, 615, 1848, 661), (615, 78, 662, 1848), (659, 1849, 646, 96), (81, 617, 1849, 659), (617, 80, 660, 1849), (657, 1850, 648, 98), (83, 619, 1850, 657), (619, 82, 658, 1850), (655, 1851, 650, 100), (85, 621, 1851, 655), (621, 84, 656, 1851), (638, 1852, 623, 87), (72, 594, 1852, 638), (594, 71, 640, 1852), (636, 1853, 612, 76), (61, 583, 1853, 636), (583, 60, 639, 1853), (634, 1854, 625, 89), (74, 596, 1854, 634), (596, 73, 637, 1854), (633, 1855, 614, 78), (63, 585, 1855, 633), (585, 62, 635, 1855), (631, 1856, 616, 80), (65, 587, 1856, 631), (587, 64, 632, 1856), (629, 1857, 618, 82), (67, 589, 1857, 629), (589, 66, 630, 1857), (627, 1858, 620, 84), (69, 591, 1858, 627), (591, 68, 628, 1858), (640, 1859, 622, 86), (71, 593, 1859, 640), (593, 70, 626, 1859), (637, 1860, 624, 88), (73, 595, 1860, 637), (595, 72, 638, 1860), (635, 1861, 613, 77), (62, 584, 1861, 635), (584, 61, 636, 1861), (632, 1862, 615, 79), (64, 586, 1862, 632), (586, 63, 633, 1862), (630, 1863, 617, 81), (66, 588, 1863, 630), (588, 65, 631, 1863), (628, 1864, 619, 83), (68, 590, 1864, 628), (590, 67, 629, 1864), (626, 1865, 621, 85), (70, 592, 1865, 626), (592, 69, 627, 1865), (609, 1866, 594, 72), (57, 565, 1866, 609), (565, 56, 611, 1866), (607, 1867, 583, 61), (46, 554, 1867, 607), (554, 45, 610, 1867), (605, 1868, 596, 74), (59, 567, 1868, 605), (567, 58, 608, 1868), (604, 1869, 585, 63), (48, 556, 1869, 604), (556, 47, 606, 1869), (602, 1870, 587, 65), (50, 558, 1870, 602), (558, 49, 603, 1870), (600, 1871, 589, 67), (52, 560, 1871, 600), (560, 51, 601, 1871), (598, 1872, 591, 69), (54, 562, 1872, 598), (562, 53, 599, 1872), (611, 1873, 593, 71), (56, 564, 1873, 611), (564, 55, 597, 1873), (608, 1874, 595, 73), (58, 566, 1874, 608), (566, 57, 609, 1874), (606, 1875, 584, 62), (47, 555, 1875, 606), (555, 46, 607, 1875), (603, 1876, 586, 64), (49, 557, 1876, 603), (557, 48, 604, 1876), (601, 1877, 588, 66), (51, 559, 1877, 601), (559, 50, 602, 1877), (599, 1878, 590, 68), (53, 561, 1878, 599), (561, 52, 600, 1878), (597, 1879, 592, 70), (55, 563, 1879, 597), (563, 54, 598, 1879), (580, 1880, 565, 57), (42, 536, 1880, 580), (536, 41, 582, 1880), (578, 1881, 554, 46), (31, 525, 1881, 578), (525, 30, 581, 1881), (576, 1882, 567, 59), (44, 538, 1882, 576), (538, 43, 579, 1882), (575, 1883, 556, 48), (33, 527, 1883, 575), (527, 32, 577, 1883), (573, 1884, 558, 50), (35, 529, 1884, 573), (529, 34, 574, 1884), (571, 1885, 560, 52), (37, 531, 1885, 571), (531, 36, 572, 1885), (569, 1886, 562, 54), (39, 533, 1886, 569), (533, 38, 570, 1886), (582, 1887, 564, 56), (41, 535, 1887, 582), (535, 40, 568, 1887), (579, 1888, 566, 58), (43, 537, 1888, 579), (537, 42, 580, 1888), (577, 1889, 555, 47), (32, 526, 1889, 577), (526, 31, 578, 1889), (574, 1890, 557, 49), (34, 528, 1890, 574), (528, 33, 575, 1890), (572, 1891, 559, 51), (36, 530, 1891, 572), (530, 35, 573, 1891), (570, 1892, 561, 53), (38, 532, 1892, 570), (532, 37, 571, 1892), (568, 1893, 563, 55), (40, 534, 1893, 568), (534, 39, 569, 1893), (551, 1894, 536, 42), (27, 507, 1894, 551), (507, 26, 553, 1894), (549, 1895, 525, 31), (16, 496, 1895, 549), (496, 15, 552, 1895), (547, 1896, 538, 44), (29, 509, 1896, 547), (509, 28, 550, 1896), (546, 1897, 527, 33), (18, 498, 1897, 546), (498, 17, 548, 1897), (544, 1898, 529, 35), (20, 500, 1898, 544), (500, 19, 545, 1898), (542, 1899, 531, 37), (22, 502, 1899, 542), (502, 21, 543, 1899), (540, 1900, 533, 39), (24, 504, 1900, 540), (504, 23, 541, 1900), (553, 1901, 535, 41), (26, 506, 1901, 553), (506, 25, 539, 1901), (550, 1902, 537, 43), (28, 508, 1902, 550), (508, 27, 551, 1902), (548, 1903, 526, 32), (17, 497, 1903, 548), (497, 16, 549, 1903), (545, 1904, 528, 34), (19, 499, 1904, 545), (499, 18, 546, 1904), (543, 1905, 530, 36), (21, 501, 1905, 543), (501, 20, 544, 1905), (541, 1906, 532, 38), (23, 503, 1906, 541), (503, 22, 542, 1906), (539, 1907, 534, 40), (25, 505, 1907, 539), (505, 24, 540, 1907), (523, 1908, 501, 21), (6, 487, 1908, 523), (487, 5, 524, 1908), (521, 1909, 503, 23), (8, 489, 1909, 521), (489, 7, 522, 1909), (519, 1910, 505, 25), (10, 491, 1910, 519), (491, 9, 520, 1910), (516, 1911, 507, 27), (12, 493, 1911, 516), (493, 11, 518, 1911), (514, 1912, 496, 16), (1, 482, 1912, 514), (482, 0, 517, 1912), (512, 1913, 509, 29), (14, 495, 1913, 512), (495, 13, 515, 1913), (511, 1914, 498, 18), (3, 484, 1914, 511), (484, 2, 513, 1914), (524, 1915, 500, 20), (5, 486, 1915, 524), (486, 4, 510, 1915), (522, 1916, 502, 22), (7, 488, 1916, 522), (488, 6, 523, 1916), (520, 1917, 504, 24), (9, 490, 1917, 520), (490, 8, 521, 1917), (518, 1918, 506, 26), (11, 492, 1918, 518), (492, 10, 519, 1918), (515, 1919, 508, 28), (13, 494, 1919, 515), (494, 12, 516, 1919), (513, 1920, 497, 17), (2, 483, 1920, 513), (483, 1, 514, 1920), (510, 1921, 499, 19), (4, 485, 1921, 510), (485, 3, 511, 1921)])
me_sphere.polygons.foreach_set('use_smooth', [True] * 2048)
me_sphere.use_remesh_preserve_volume = False
me_sphere.use_remesh_preserve_attributes = False
me_sphere.use_mirror_vertex_groups = False
me_sphere.update()

# ---- objects
ob_sphere = bpy.data.objects.new('Sphere', me_sphere)
ob_lamp = bpy.data.objects.new('Lamp', light_lamp)
ob_camera = bpy.data.objects.new('Camera', cam_camera)

# ---- transforms, parenting, visibility, modifiers, constraints
ob_sphere.location = (0.2153, 0.0, 0.0)
ob_sphere.rotation_euler = (-1.344e-07, 1.571, 0.0)
ob_sphere.lineart.crease_threshold = 0.0
_m = ob_sphere.modifiers.new('SimpleDeform', 'SIMPLE_DEFORM')
_m.deform_method = 'STRETCH'
_m.deform_axis = 'Z'
_m.factor = 0.0
_m.angle = 0.0
ob_lamp.location = (4.076, 1.005, 5.904)
ob_lamp.rotation_euler = (0.6503, 0.05522, 1.866)
ob_lamp.lock_rotations_4d = False
ob_lamp.empty_display_type = 'ARROWS'
ob_lamp.color = (0.0, 0.0, 0.0, 0.0)
ob_lamp.lineart.crease_threshold = 0.0
ob_camera.location = (7.481, -6.508, 5.344)
ob_camera.rotation_euler = (1.109, 0.01082, 0.8149)
ob_camera.lock_rotations_4d = False
ob_camera.empty_display_type = 'ARROWS'
ob_camera.color = (0.0, 0.0, 0.0, 0.0)
ob_camera.display_type = 'WIRE'
ob_camera.lineart.crease_threshold = 0.0

# ---- collection membership
col_collection_1.objects.link(ob_sphere)
col_collection_1.objects.link(ob_lamp)
col_collection_1.objects.link(ob_camera)

# ---- scene / render settings (as saved in the file)
scene.camera = ob_camera
scene.frame_start = 1; scene.frame_end = 20; scene.frame_set(1)
scene.render.engine = 'BLENDER_EEVEE_NEXT'
scene.render.resolution_percentage = 50
scene.render.dither_intensity = 0.0
scene.cycles.use_denoising = False
scene.cycles.samples = 10
scene.cycles.sampling_pattern = 'TABULATED_SOBOL'
scene.cycles.light_sampling_threshold = 0.0
scene.cycles.use_adaptive_sampling = False
scene.cycles.use_light_tree = False
scene.cycles.blur_glossy = 0.0
scene.cycles.pixel_filter_type = 'GAUSSIAN'
scene.cycles.sample_clamp_indirect = 0.0
scene.view_settings.view_transform = 'Standard'
bpy.context.view_layer.update()
